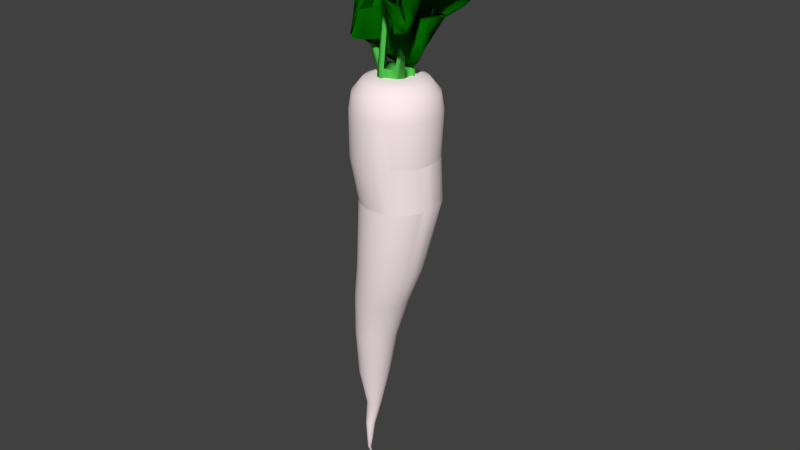 # Source: radish.blend  (saved by Blender 2.71.0; exported with 4.5.12 LTS)
import bpy
from mathutils import Matrix  # noqa: F401  (used for matrix-valued properties, if any)

bpy.ops.wm.read_factory_settings(use_empty=True)
scene = bpy.context.scene
scene.name = 'Scene'

# ---- collections
col_collection_1 = bpy.data.collections.new('Collection 1'); scene.collection.children.link(col_collection_1)

# ---- materials (node trees are filled in below, after node groups)
mat_material_003 = bpy.data.materials.new('Material.003')
mat_material_003.alpha_threshold = 0.0
mat_material_003.use_transparent_shadow = False
mat_material_003.diffuse_color = (0.08408, 0.5277, 0.07748, 1.0)
mat_material_003.roughness = 0.5
mat_material_003.line_color = (0.0, 0.0, 0.0, 1.0)
mat_radish_white = bpy.data.materials.new('radish_white')
mat_radish_white.alpha_threshold = 0.0
mat_radish_white.use_transparent_shadow = False
mat_radish_white.diffuse_color = (1.0, 0.8523, 0.8791, 1.0)
mat_radish_white.roughness = 0.5
mat_radish_white.specular_intensity = 0.0
mat_radish_white.line_color = (0.0, 0.0, 0.0, 1.0)
mat_radish_green = bpy.data.materials.new('radish_green')
mat_radish_green.alpha_threshold = 0.0
mat_radish_green.use_transparent_shadow = False
mat_radish_green.diffuse_color = (0.003784, 0.2462, 0.0, 1.0)
mat_radish_green.roughness = 0.5
mat_radish_green.specular_intensity = 0.0
mat_radish_green.line_color = (0.0, 0.0, 0.0, 1.0)

# ---- material node trees

# ---- world
world_world = bpy.data.worlds.new('World'); scene.world = world_world
world_world.color = (0.05088, 0.05088, 0.05088)
world_world.use_sun_shadow = False
world_world.sun_shadow_jitter_overblur = 0.0
world_world.cycles.sampling_method = 'MANUAL'
world_world.cycles.sample_map_resolution = 256

# ---- meshes
me_cylinder_001 = bpy.data.meshes.new('Cylinder.001')
me_cylinder_001.from_pydata([(0.2904, 1.418, -1.094), (0.0, 1.0, 0.7786), (0.5878, 0.809, -1.0), (0.5878, 0.809, 0.7786), (0.9511, 0.309, -1.0), (0.9511, 0.309, 0.7786), (0.9511, -0.309, -1.0), (0.9511, -0.309, 0.7786), (0.5878, -0.809, -1.0), (0.5878, -0.809, 0.7786), (-8.742e-08, -1.0, -1.0), (-0.159, -1.047, 0.7786), (-0.5878, -0.809, -1.0), (-0.4867, -0.9404, 0.7786), (-0.9511, -0.309, -1.0), (-0.9511, -0.309, 0.7786), (-0.9511, 0.309, -1.0), (-0.9511, 0.309, 0.7786), (-0.2974, 1.227, -1.094), (-0.5878, 0.809, 0.7786), (-2.553, -0.4142, 3.938), (-2.336, -0.4142, 3.995), (-2.553, -0.2761, 3.938), (-2.336, -0.2761, 3.995), (-0.07851, 2.0, 4.683), (-0.3689, 1.332, 4.761), (-0.3069, 2.06, 4.644), (-0.5972, 1.392, 4.722), (-0.896, 1.866, 7.819), (-0.896, 1.616, 7.804), (-1.124, 1.927, 7.781), (-1.124, 1.677, 7.765), (-2.823, -0.9302, 7.81), (-2.605, -0.9302, 7.867), (-2.823, -0.7921, 7.81), (-2.605, -0.7921, 7.867), (0.7968, 0.9609, -1.0), (0.7968, 0.9609, 1.0), (1.16, 0.4609, -1.0), (1.16, 0.4609, 1.0), (1.239, 0.8305, 1.933), (1.411, 0.5939, 1.933), (1.338, 0.9024, 1.933), (1.51, 0.6658, 1.933), (2.075, 1.9, 6.407), (2.246, 1.663, 6.407), (2.173, 1.972, 6.407), (2.345, 1.735, 6.407), (1.125, -0.4532, 3.25), (0.7333, -0.2895, 3.19), (1.076, -0.5757, 3.24), (0.6837, -0.4121, 3.18), (3.634, -1.938, 7.445), (3.242, -1.774, 7.385), (3.585, -2.06, 7.435), (3.193, -1.897, 7.375), (-0.1308, -1.403, -1.0), (-0.2319, -1.271, 1.0), (-0.7186, -1.212, -1.0), (-0.5596, -1.165, 1.0), (0.5253, -1.114, 7.16), (0.3002, -1.041, 7.16), (0.4752, -1.268, 7.16), (0.2501, -1.195, 7.16), (2.353, 1.497, 8.385), (2.525, 1.261, 8.385), (2.452, 1.569, 8.385), (2.624, 1.332, 8.385)], [], [(0, 1, 3, 2), (5, 4, 38, 39), (4, 5, 7, 6), (9, 8, 50, 51), (8, 9, 11, 10), (13, 12, 58, 59), (12, 13, 15, 14), (17, 16, 22, 23), (3, 1, 19, 17, 15, 13, 11, 9, 7, 5), (19, 1, 25, 27), (16, 17, 19, 18), (0, 2, 4, 6, 8, 10, 12, 14, 16, 18), (23, 22, 34, 35), (15, 17, 23, 21), (16, 14, 20, 22), (14, 15, 21, 20), (27, 25, 29, 31), (0, 18, 26, 24), (18, 19, 27, 26), (1, 0, 24, 25), (30, 31, 29, 28), (24, 26, 30, 28), (26, 27, 31, 30), (25, 24, 28, 29), (32, 33, 35, 34), (21, 23, 35, 33), (22, 20, 32, 34), (20, 21, 33, 32), (36, 37, 39, 38), (37, 3, 40, 42), (4, 2, 36, 38), (2, 3, 37, 36), (42, 40, 44, 46), (5, 39, 43, 41), (39, 37, 42, 43), (3, 5, 41, 40), (46, 44, 64, 66), (41, 43, 47, 45), (43, 42, 46, 47), (40, 41, 45, 44), (51, 50, 54, 55), (7, 9, 51, 49), (8, 6, 48, 50), (6, 7, 49, 48), (52, 53, 55, 54), (49, 51, 55, 53), (50, 48, 52, 54), (48, 49, 53, 52), (56, 57, 59, 58), (57, 11, 60, 62), (12, 10, 56, 58), (10, 11, 57, 56), (60, 61, 63, 62), (13, 59, 63, 61), (59, 57, 62, 63), (11, 13, 61, 60), (64, 65, 67, 66), (45, 47, 67, 65), (47, 46, 66, 67), (44, 45, 65, 64)])
me_cylinder_001.polygons.foreach_set('use_smooth', [True] * 60)
me_cylinder_001.materials.append(mat_material_003)
me_cylinder_001.use_remesh_preserve_volume = False
me_cylinder_001.use_remesh_preserve_attributes = False
me_cylinder_001.use_mirror_vertex_groups = False
me_cylinder_001.update()
me_cylinder = bpy.data.meshes.new('Cylinder')
me_cylinder.from_pydata([(0.006304, 0.9544, -0.01822), (0.0, 1.0, 1.0), (0.1367, 0.9453, -0.01822), (0.1392, 0.9903, 1.0), (0.2646, 0.9181, -0.01822), (0.2756, 0.9613, 1.0), (0.3874, 0.8734, -0.01822), (0.4067, 0.9135, 1.0), (0.5029, 0.812, -0.01822), (0.5299, 0.848, 1.0), (0.6086, 0.7352, -0.01822), (0.6428, 0.766, 1.0), (0.7027, 0.6443, -0.01822), (0.7431, 0.6691, 1.0), (0.7832, 0.5413, -0.01822), (0.829, 0.5592, 1.0), (0.8485, 0.4281, -0.01822), (0.8988, 0.4384, 1.0), (0.8975, 0.3069, -0.01822), (0.9511, 0.309, 1.0), (0.9291, 0.18, -0.01822), (0.9848, 0.1736, 1.0), (0.9428, 0.05002, -0.01822), (0.9994, 0.0349, 1.0), (0.9382, -0.08063, -0.01822), (0.9945, -0.1045, 1.0), (0.9155, -0.2094, -0.01822), (0.9703, -0.2419, 1.0), (0.8751, -0.3337, -0.01822), (0.9272, -0.3746, 1.0), (0.8178, -0.4512, -0.01822), (0.866, -0.5, 1.0), (0.7447, -0.5596, -0.01822), (0.788, -0.6157, 1.0), (0.6572, -0.6567, -0.01822), (0.6947, -0.7193, 1.0), (0.5571, -0.7408, -0.01822), (0.5878, -0.809, 1.0), (0.4462, -0.8101, -0.01822), (0.4695, -0.8829, 1.0), (0.342, -0.9397, -0.01822), (0.342, -0.9397, 1.0), (0.2079, -0.9781, -0.01822), (0.2079, -0.9781, 1.0), (0.06976, -0.9976, -0.01822), (0.06976, -0.9976, 1.0), (-0.06976, -0.9976, -0.01822), (-0.06976, -0.9976, 1.0), (-0.2079, -0.9781, -0.01822), (-0.2079, -0.9781, 1.0), (-0.342, -0.9397, -0.01822), (-0.342, -0.9397, 1.0), (-0.4695, -0.8829, -0.01822), (-0.4695, -0.8829, 1.0), (-0.5878, -0.809, -0.01822), (-0.5878, -0.809, 1.0), (-0.6947, -0.7193, -0.01822), (-0.6947, -0.7193, 1.0), (-0.788, -0.6157, -0.01822), (-0.788, -0.6157, 1.0), (-0.866, -0.5, -0.01822), (-0.866, -0.5, 1.0), (-0.8625, -0.3337, -0.01822), (-0.9272, -0.3746, 1.0), (-0.9029, -0.2094, -0.01822), (-0.9703, -0.2419, 1.0), (-0.9256, -0.08063, -0.01822), (-0.9945, -0.1045, 1.0), (-0.9302, 0.05002, -0.01822), (-0.9994, 0.0349, 1.0), (-0.9165, 0.18, -0.01822), (-0.9848, 0.1736, 1.0), (-0.8849, 0.3069, -0.01822), (-0.9511, 0.309, 1.0), (-0.8359, 0.4281, -0.01822), (-0.8988, 0.4384, 1.0), (-0.7706, 0.5413, -0.01822), (-0.829, 0.5592, 1.0), (-0.6901, 0.6443, -0.01822), (-0.7431, 0.6691, 1.0), (-0.596, 0.7352, -0.01822), (-0.6428, 0.766, 1.0), (-0.4903, 0.812, -0.01822), (-0.5299, 0.848, 1.0), (-0.3748, 0.8734, -0.01822), (-0.4067, 0.9135, 1.0), (-0.252, 0.9181, -0.01822), (-0.2756, 0.9613, 1.0), (-0.1241, 0.9453, -0.01822), (-0.1392, 0.9903, 1.0), (1.901e-08, 0.9345, 1.383), (0.1301, 0.9254, 1.383), (0.2576, 0.8983, 1.383), (0.3801, 0.8537, 1.383), (0.4952, 0.7925, 1.383), (0.6007, 0.7159, 1.383), (0.6945, 0.6253, 1.383), (0.7747, 0.5226, 1.383), (0.8399, 0.4096, 1.383), (0.8887, 0.2888, 1.383), (0.9203, 0.1623, 1.383), (0.9339, 0.03261, 1.383), (0.9294, -0.09768, 1.383), (0.9067, -0.2261, 1.383), (0.8664, -0.3501, 1.383), (0.8093, -0.4672, 1.383), (0.7364, -0.5753, 1.383), (0.6491, -0.6722, 1.383), (0.5493, -0.756, 1.383), (0.4387, -0.8251, 1.383), (0.3196, -0.8781, 1.383), (0.1943, -0.9141, 1.383), (0.06519, -0.9322, 1.383), (-0.06519, -0.9322, 1.383), (-0.1943, -0.9141, 1.383), (-0.3196, -0.8781, 1.383), (-0.4387, -0.8251, 1.383), (-0.5493, -0.756, 1.383), (-0.6491, -0.6722, 1.383), (-0.7364, -0.5753, 1.383), (-0.8093, -0.4672, 1.383), (-0.8664, -0.3501, 1.383), (-0.9067, -0.2261, 1.383), (-0.9294, -0.09768, 1.383), (-0.9339, 0.03261, 1.383), (-0.9203, 0.1623, 1.383), (-0.8887, 0.2888, 1.383), (-0.8399, 0.4096, 1.383), (-0.7747, 0.5226, 1.383), (-0.6945, 0.6253, 1.383), (-0.6007, 0.7159, 1.383), (-0.4952, 0.7925, 1.383), (-0.3801, 0.8537, 1.383), (-0.2576, 0.8983, 1.383), (-0.1301, 0.9254, 1.383), (1.283e-07, 0.7239, 1.649), (0.1007, 0.7168, 1.649), (0.1995, 0.6958, 1.649), (0.2944, 0.6613, 1.649), (0.3836, 0.6139, 1.649), (0.4653, 0.5545, 1.649), (0.5379, 0.4844, 1.649), (0.6001, 0.4048, 1.649), (0.6506, 0.3173, 1.649), (0.6884, 0.2237, 1.649), (0.7129, 0.1257, 1.649), (0.7234, 0.02526, 1.649), (0.7199, -0.07566, 1.649), (0.7024, -0.1751, 1.649), (0.6711, -0.2712, 1.649), (0.6269, -0.3619, 1.649), (0.5704, -0.4457, 1.649), (0.5028, -0.5207, 1.649), (0.4255, -0.5856, 1.649), (0.3398, -0.6391, 1.649), (0.2476, -0.6802, 1.649), (0.1505, -0.708, 1.649), (0.05049, -0.7221, 1.649), (-0.05049, -0.7221, 1.649), (-0.1505, -0.708, 1.649), (-0.2476, -0.6802, 1.649), (-0.3398, -0.6391, 1.649), (-0.4255, -0.5856, 1.649), (-0.5028, -0.5207, 1.649), (-0.5704, -0.4457, 1.649), (-0.6269, -0.3619, 1.649), (-0.6711, -0.2712, 1.649), (-0.7024, -0.1751, 1.649), (-0.7199, -0.07566, 1.649), (-0.7234, 0.02526, 1.649), (-0.7129, 0.1257, 1.649), (-0.6884, 0.2237, 1.649), (-0.6506, 0.3173, 1.649), (-0.6001, 0.4048, 1.649), (-0.5379, 0.4844, 1.649), (-0.4653, 0.5545, 1.649), (-0.3836, 0.6139, 1.649), (-0.2944, 0.6613, 1.649), (-0.1995, 0.6958, 1.649), (-0.1007, 0.7168, 1.649), (2.173e-07, 0.4805, 1.745), (0.06688, 0.4759, 1.745), (0.1325, 0.4619, 1.745), (0.1955, 0.439, 1.745), (0.2547, 0.4075, 1.745), (0.3089, 0.3681, 1.745), (0.3571, 0.3215, 1.745), (0.3984, 0.2687, 1.745), (0.4319, 0.2107, 1.745), (0.457, 0.1485, 1.745), (0.4732, 0.08345, 1.745), (0.4803, 0.01677, 1.745), (0.4779, -0.05023, 1.745), (0.4663, -0.1163, 1.745), (0.4456, -0.18, 1.745), (0.4162, -0.2403, 1.745), (0.3787, -0.2959, 1.745), (0.3338, -0.3457, 1.745), (0.2825, -0.3888, 1.745), (0.2256, -0.4243, 1.745), (0.1644, -0.4516, 1.745), (0.09991, -0.47, 1.745), (0.03352, -0.4794, 1.745), (-0.03352, -0.4794, 1.745), (-0.09991, -0.47, 1.745), (-0.1644, -0.4516, 1.745), (-0.2256, -0.4243, 1.745), (-0.2825, -0.3888, 1.745), (-0.3338, -0.3457, 1.745), (-0.3787, -0.2959, 1.745), (-0.4162, -0.2403, 1.745), (-0.4456, -0.18, 1.745), (-0.4663, -0.1163, 1.745), (-0.4779, -0.05023, 1.745), (-0.4803, 0.01677, 1.745), (-0.4732, 0.08345, 1.745), (-0.457, 0.1485, 1.745), (-0.4319, 0.2107, 1.745), (-0.3984, 0.2687, 1.745), (-0.3571, 0.3215, 1.745), (-0.3089, 0.3681, 1.745), (-0.2547, 0.4075, 1.745), (-0.1955, 0.439, 1.745), (-0.1325, 0.4619, 1.745), (-0.06688, 0.4759, 1.745), (0.05085, 0.964, -1.025), (0.1845, 0.9547, -1.025), (0.3155, 0.9268, -1.025), (0.4414, 0.881, -1.025), (0.5597, 0.8181, -1.025), (0.668, 0.7394, -1.025), (0.7644, 0.6463, -1.025), (0.8469, 0.5408, -1.025), (0.9139, 0.4247, -1.025), (0.964, 0.3005, -1.025), (0.9964, 0.1706, -1.025), (1.01, 0.03734, -1.025), (1.006, -0.09653, -1.025), (0.9414, -0.1702, -1.046), (0.9025, -0.2901, -1.046), (0.8472, -0.4034, -1.046), (0.7767, -0.5079, -1.046), (0.6924, -0.6016, -1.046), (0.5958, -0.6826, -1.046), (0.4889, -0.7494, -1.046), (0.3737, -0.8007, -1.046), (0.2525, -0.8355, -1.046), (0.1277, -0.853, -1.046), (0.001592, -0.853, -1.046), (-0.1233, -0.8355, -1.046), (-0.2444, -0.8007, -1.046), (-0.3596, -0.7494, -1.046), (-0.4665, -0.6826, -1.046), (-0.5631, -0.6016, -1.046), (-0.6475, -0.5079, -1.046), (-0.718, -0.4034, -1.046), (-0.7732, -0.2901, -1.046), (-0.8122, -0.1702, -1.046), (-0.8341, -0.04602, -1.046), (-0.8385, 0.07997, -1.046), (-0.8253, 0.2054, -1.046), (-0.7948, 0.3277, -1.046), (-0.7476, 0.4446, -1.046), (-0.6845, 0.5538, -1.046), (-0.6069, 0.6531, -1.046), (-0.5162, 0.7407, -1.046), (-0.4142, 0.8148, -1.046), (-0.3029, 0.874, -1.046), (-0.2138, 0.9268, -1.025), (-0.08278, 0.9547, -1.025), (-0.06531, 0.6221, -2.642), (0.03878, 0.6149, -2.642), (0.1408, 0.5932, -2.642), (0.2389, 0.5575, -2.642), (0.331, 0.5085, -2.642), (0.4154, 0.4472, -2.642), (0.4905, 0.3747, -2.642), (0.5547, 0.2925, -2.642), (0.6069, 0.2021, -2.642), (0.646, 0.1053, -2.642), (0.6712, 0.004099, -2.642), (0.6821, -0.09967, -2.642), (0.6785, -0.204, -2.642), (0.6604, -0.3067, -2.642), (0.6281, -0.4059, -2.642), (0.5824, -0.4997, -2.642), (0.524, -0.5862, -2.642), (0.4542, -0.6638, -2.642), (0.3743, -0.7308, -2.642), (0.2858, -0.7861, -2.642), (0.1905, -0.8286, -2.642), (0.09019, -0.8573, -2.642), (-0.01314, -0.8719, -2.642), (-0.1175, -0.8719, -2.642), (-0.2208, -0.8573, -2.642), (-0.3211, -0.8286, -2.642), (-0.4164, -0.7861, -2.642), (-0.5049, -0.7308, -2.642), (-0.5849, -0.6638, -2.642), (-0.6547, -0.5862, -2.642), (-0.713, -0.4997, -2.642), (-0.7588, -0.4059, -2.642), (-0.791, -0.3067, -2.642), (-0.8091, -0.204, -2.642), (-0.8128, -0.09967, -2.642), (-0.8019, 0.004099, -2.642), (-0.7766, 0.1053, -2.642), (-0.7375, 0.2021, -2.642), (-0.6854, 0.2925, -2.642), (-0.6211, 0.3747, -2.642), (-0.5461, 0.4472, -2.642), (-0.4616, 0.5085, -2.642), (-0.3695, 0.5575, -2.642), (-0.2715, 0.5932, -2.642), (-0.1694, 0.6149, -2.642), (-0.3149, 0.5136, -3.554), (-0.2271, 0.5075, -3.554), (-0.141, 0.4892, -3.554), (-0.05827, 0.4591, -3.554), (0.01945, 0.4178, -3.554), (0.09067, 0.366, -3.554), (0.154, 0.3049, -3.554), (0.2082, 0.2355, -3.554), (0.2522, 0.1593, -3.554), (0.2852, 0.07766, -3.554), (0.3065, -0.007753, -3.554), (0.3157, -0.0953, -3.554), (0.3126, -0.1833, -3.554), (0.2973, -0.27, -3.554), (0.2701, -0.3537, -3.554), (0.2315, -0.4328, -3.554), (0.1823, -0.5058, -3.554), (0.1234, -0.5712, -3.554), (0.05596, -0.6278, -3.554), (-0.01869, -0.6744, -3.554), (-0.0991, -0.7102, -3.554), (-0.1837, -0.7345, -3.554), (-0.2709, -0.7467, -3.554), (-0.3589, -0.7467, -3.554), (-0.4461, -0.7345, -3.554), (-0.5307, -0.7102, -3.554), (-0.6111, -0.6744, -3.554), (-0.6858, -0.6278, -3.554), (-0.7532, -0.5712, -3.554), (-0.8121, -0.5058, -3.554), (-0.8613, -0.4328, -3.554), (-0.8999, -0.3537, -3.554), (-0.9271, -0.27, -3.554), (-0.9424, -0.1833, -3.554), (-0.9455, -0.0953, -3.554), (-0.9363, -0.007753, -3.554), (-0.915, 0.07766, -3.554), (-0.882, 0.1593, -3.554), (-0.838, 0.2355, -3.554), (-0.7838, 0.3049, -3.554), (-0.7205, 0.366, -3.554), (-0.6493, 0.4178, -3.554), (-0.5715, 0.4591, -3.554), (-0.4888, 0.4892, -3.554), (-0.4027, 0.5075, -3.554), (-0.5051, 0.3781, -4.557), (-0.4362, 0.3732, -4.557), (-0.3685, 0.3589, -4.557), (-0.3036, 0.3352, -4.557), (-0.2426, 0.3028, -4.557), (-0.1867, 0.2622, -4.557), (-0.137, 0.2142, -4.557), (-0.0944, 0.1597, -4.557), (-0.05984, 0.09985, -4.557), (-0.03395, 0.03576, -4.557), (-0.01723, -0.0313, -4.557), (-0.01001, -0.1, -4.557), (-0.01242, -0.1691, -4.557), (-0.02442, -0.2372, -4.557), (-0.04578, -0.3029, -4.557), (-0.07608, -0.365, -4.557), (-0.1147, -0.4223, -4.557), (-0.161, -0.4737, -4.557), (-0.2139, -0.5181, -4.557), (-0.2725, -0.5547, -4.557), (-0.3357, -0.5828, -4.557), (-0.4021, -0.6019, -4.557), (-0.4705, -0.6115, -4.557), (-0.5397, -0.6115, -4.557), (-0.6081, -0.6019, -4.557), (-0.6745, -0.5828, -4.557), (-0.7377, -0.5547, -4.557), (-0.7963, -0.5181, -4.557), (-0.8492, -0.4737, -4.557), (-0.8955, -0.4223, -4.557), (-0.9341, -0.365, -4.557), (-0.9644, -0.3029, -4.557), (-0.9858, -0.2372, -4.557), (-0.9978, -0.1691, -4.557), (-1.0, -0.1, -4.557), (-0.993, -0.03129, -4.557), (-0.9762, 0.03577, -4.557), (-0.9503, 0.09985, -4.557), (-0.9158, 0.1597, -4.557), (-0.8732, 0.2142, -4.557), (-0.8235, 0.2622, -4.557), (-0.7676, 0.3028, -4.557), (-0.7066, 0.3352, -4.557), (-0.6416, 0.3589, -4.557), (-0.574, 0.3732, -4.557), (-0.6042, 0.2643, -5.731), (-0.5532, 0.2608, -5.731), (-0.5031, 0.2501, -5.731), (-0.455, 0.2326, -5.731), (-0.4098, 0.2086, -5.731), (-0.3684, 0.1785, -5.731), (-0.3316, 0.1429, -5.731), (-0.3001, 0.1026, -5.731), (-0.2745, 0.05827, -5.731), (-0.2553, 0.01081, -5.731), (-0.2429, -0.03886, -5.731), (-0.2376, -0.08977, -5.731), (-0.2393, -0.1409, -5.731), (-0.2482, -0.1913, -5.731), (-0.264, -0.24, -5.731), (-0.2865, -0.286, -5.731), (-0.3151, -0.3285, -5.731), (-0.3494, -0.3665, -5.731), (-0.3886, -0.3994, -5.731), (-0.432, -0.4265, -5.731), (-0.4787, -0.4473, -5.731), (-0.5279, -0.4614, -5.731), (-0.5786, -0.4686, -5.731), (-0.6298, -0.4686, -5.731), (-0.6805, -0.4614, -5.731), (-0.7297, -0.4473, -5.731), (-0.7765, -0.4265, -5.731), (-0.8199, -0.3994, -5.731), (-0.8591, -0.3665, -5.731), (-0.8933, -0.3285, -5.731), (-0.922, -0.286, -5.731), (-0.9444, -0.24, -5.731), (-0.9602, -0.1913, -5.731), (-0.9691, -0.1409, -5.731), (-0.9709, -0.08976, -5.731), (-0.9655, -0.03886, -5.731), (-0.9532, 0.01081, -5.731), (-0.934, 0.05827, -5.731), (-0.9084, 0.1026, -5.731), (-0.8769, 0.1429, -5.731), (-0.8401, 0.1785, -5.731), (-0.7986, 0.2086, -5.731), (-0.7535, 0.2326, -5.731), (-0.7054, 0.2501, -5.731), (-0.6553, 0.2608, -5.731), (-0.6451, 0.1038, -6.671), (-0.6202, 0.1021, -6.671), (-0.5958, 0.09687, -6.671), (-0.5723, 0.08834, -6.671), (-0.5503, 0.07663, -6.671), (-0.5301, 0.06197, -6.671), (-0.5122, 0.04465, -6.671), (-0.4968, 0.025, -6.671), (-0.4844, 0.003397, -6.671), (-0.475, -0.01973, -6.671), (-0.469, -0.04393, -6.671), (-0.4664, -0.06873, -6.671), (-0.4673, -0.09366, -6.671), (-0.4716, -0.1182, -6.671), (-0.4793, -0.1419, -6.671), (-0.4902, -0.1644, -6.671), (-0.5042, -0.185, -6.671), (-0.5209, -0.2036, -6.671), (-0.54, -0.2196, -6.671), (-0.5611, -0.2328, -6.671), (-0.5839, -0.243, -6.671), (-0.6079, -0.2498, -6.671), (-0.6326, -0.2533, -6.671), (-0.6575, -0.2533, -6.671), (-0.6822, -0.2498, -6.671), (-0.7062, -0.243, -6.671), (-0.729, -0.2328, -6.671), (-0.7501, -0.2196, -6.671), (-0.7692, -0.2036, -6.671), (-0.7859, -0.185, -6.671), (-0.7999, -0.1644, -6.671), (-0.8108, -0.1419, -6.671), (-0.8185, -0.1182, -6.671), (-0.8228, -0.09366, -6.671), (-0.8237, -0.06873, -6.671), (-0.8211, -0.04393, -6.671), (-0.8151, -0.01973, -6.671), (-0.8057, 0.003397, -6.671), (-0.7933, 0.025, -6.671), (-0.7779, 0.04465, -6.671), (-0.76, 0.06197, -6.671), (-0.7398, 0.07663, -6.671), (-0.7178, 0.08834, -6.671), (-0.6943, 0.09687, -6.671), (-0.6699, 0.1021, -6.671), (-0.7163, -0.02835, -7.305), (-0.7006, -0.02945, -7.305), (-0.6851, -0.03273, -7.305), (-0.6703, -0.03813, -7.305), (-0.6564, -0.04554, -7.305), (-0.6436, -0.05482, -7.305), (-0.6322, -0.06578, -7.305), (-0.6225, -0.07822, -7.305), (-0.6146, -0.09189, -7.305), (-0.6087, -0.1065, -7.305), (-0.6049, -0.1218, -7.305), (-0.6032, -0.1375, -7.305), (-0.6038, -0.1533, -7.305), (-0.6065, -0.1689, -7.305), (-0.6114, -0.1839, -7.305), (-0.6183, -0.1981, -7.305), (-0.6271, -0.2112, -7.305), (-0.6377, -0.2229, -7.305), (-0.6498, -0.233, -7.305), (-0.6632, -0.2414, -7.305), (-0.6776, -0.2478, -7.305), (-0.6928, -0.2522, -7.305), (-0.7084, -0.2544, -7.305), (-0.7242, -0.2544, -7.305), (-0.7398, -0.2522, -7.305), (-0.755, -0.2478, -7.305), (-0.7694, -0.2414, -7.305), (-0.7828, -0.233, -7.305), (-0.7949, -0.2229, -7.305), (-0.8055, -0.2112, -7.305), (-0.8143, -0.1981, -7.305), (-0.8212, -0.1839, -7.305), (-0.8261, -0.1689, -7.305), (-0.8288, -0.1533, -7.305), (-0.8294, -0.1375, -7.305), (-0.8277, -0.1218, -7.305), (-0.8239, -0.1065, -7.305), (-0.818, -0.09189, -7.305), (-0.8101, -0.07822, -7.305), (-0.8004, -0.06578, -7.305), (-0.789, -0.05482, -7.305), (-0.7763, -0.04554, -7.305), (-0.7623, -0.03813, -7.305), (-0.7475, -0.03273, -7.305), (-0.7321, -0.02945, -7.305), (-0.7033, -0.1125, -7.717), (-0.6932, -0.1132, -7.717), (-0.6834, -0.1153, -7.717), (-0.6739, -0.1188, -7.717), (-0.665, -0.1235, -7.717), (-0.6569, -0.1294, -7.717), (-0.6496, -0.1364, -7.717), (-0.6434, -0.1443, -7.717), (-0.6384, -0.1531, -7.717), (-0.6346, -0.1624, -7.717), (-0.6322, -0.1722, -7.717), (-0.6311, -0.1822, -7.717), (-0.6315, -0.1923, -7.717), (-0.6332, -0.2022, -7.717), (-0.6364, -0.2118, -7.717), (-0.6408, -0.2208, -7.717), (-0.6464, -0.2292, -7.717), (-0.6531, -0.2366, -7.717), (-0.6609, -0.2431, -7.717), (-0.6694, -0.2485, -7.717), (-0.6786, -0.2526, -7.717), (-0.6883, -0.2553, -7.717), (-0.6983, -0.2567, -7.717), (-0.7083, -0.2567, -7.717), (-0.7183, -0.2553, -7.717), (-0.728, -0.2526, -7.717), (-0.7372, -0.2485, -7.717), (-0.7457, -0.2431, -7.717), (-0.7534, -0.2366, -7.717), (-0.7602, -0.2292, -7.717), (-0.7658, -0.2208, -7.717), (-0.7702, -0.2118, -7.717), (-0.7733, -0.2022, -7.717), (-0.7751, -0.1923, -7.717), (-0.7754, -0.1822, -7.717), (-0.7744, -0.1722, -7.717), (-0.7719, -0.1624, -7.717), (-0.7682, -0.1531, -7.717), (-0.7631, -0.1443, -7.717), (-0.7569, -0.1364, -7.717), (-0.7497, -0.1294, -7.717), (-0.7415, -0.1235, -7.717), (-0.7327, -0.1188, -7.717), (-0.7232, -0.1153, -7.717), (-0.7133, -0.1132, -7.717), (-0.7513, -0.1163, -8.059), (-0.7458, -0.1167, -8.059), (-0.7404, -0.1178, -8.059), (-0.7352, -0.1197, -8.059), (-0.7303, -0.1223, -8.059), (-0.7259, -0.1256, -8.059), (-0.7219, -0.1294, -8.059), (-0.7185, -0.1337, -8.059), (-0.7158, -0.1385, -8.059), (-0.7137, -0.1436, -8.059), (-0.7124, -0.149, -8.059), (-0.7118, -0.1545, -8.059), (-0.712, -0.16, -8.059), (-0.7129, -0.1654, -8.059), (-0.7146, -0.1706, -8.059), (-0.717, -0.1756, -8.059), (-0.7201, -0.1802, -8.059), (-0.7238, -0.1843, -8.059), (-0.728, -0.1878, -8.059), (-0.7327, -0.1907, -8.059), (-0.7378, -0.193, -8.059), (-0.7431, -0.1945, -8.059), (-0.7485, -0.1952, -8.059), (-0.754, -0.1952, -8.059), (-0.7595, -0.1945, -8.059), (-0.7648, -0.193, -8.059), (-0.7698, -0.1907, -8.059), (-0.7745, -0.1878, -8.059), (-0.7787, -0.1843, -8.059), (-0.7824, -0.1802, -8.059), (-0.7855, -0.1756, -8.059), (-0.7879, -0.1706, -8.059), (-0.7896, -0.1654, -8.059), (-0.7906, -0.16, -8.059), (-0.7908, -0.1545, -8.059), (-0.7902, -0.149, -8.059), (-0.7888, -0.1436, -8.059), (-0.7868, -0.1385, -8.059), (-0.784, -0.1337, -8.059), (-0.7806, -0.1294, -8.059), (-0.7767, -0.1256, -8.059), (-0.7722, -0.1223, -8.059), (-0.7673, -0.1197, -8.059), (-0.7622, -0.1178, -8.059), (-0.7568, -0.1167, -8.059), (-0.8176, 0.1115, -8.611), (-0.8164, 0.1114, -8.611), (-0.8152, 0.1111, -8.611), (-0.8141, 0.1107, -8.611), (-0.813, 0.1101, -8.611), (-0.8121, 0.1094, -8.611), (-0.8112, 0.1086, -8.611), (-0.8104, 0.1076, -8.611), (-0.8098, 0.1066, -8.611), (-0.8094, 0.1055, -8.611), (-0.8091, 0.1043, -8.611), (-0.809, 0.1031, -8.611), (-0.809, 0.1019, -8.611), (-0.8092, 0.1007, -8.611), (-0.8096, 0.09952, -8.611), (-0.8101, 0.09843, -8.611), (-0.8108, 0.09743, -8.611), (-0.8116, 0.09653, -8.611), (-0.8125, 0.09575, -8.611), (-0.8136, 0.09511, -8.611), (-0.8147, 0.09462, -8.611), (-0.8158, 0.09428, -8.611), (-0.817, 0.09411, -8.611), (-0.8182, 0.09411, -8.611), (-0.8194, 0.09428, -8.611), (-0.8206, 0.09462, -8.611), (-0.8217, 0.09511, -8.611), (-0.8227, 0.09575, -8.611), (-0.8237, 0.09653, -8.611), (-0.8245, 0.09743, -8.611), (-0.8252, 0.09843, -8.611), (-0.8257, 0.09952, -8.611), (-0.8261, 0.1007, -8.611), (-0.8263, 0.1019, -8.611), (-0.8263, 0.1031, -8.611), (-0.8262, 0.1043, -8.611), (-0.8259, 0.1055, -8.611), (-0.8254, 0.1066, -8.611), (-0.8248, 0.1076, -8.611), (-0.8241, 0.1086, -8.611), (-0.8232, 0.1094, -8.611), (-0.8222, 0.1101, -8.611), (-0.8212, 0.1107, -8.611), (-0.82, 0.1111, -8.611), (-0.8188, 0.1114, -8.611), (0.006304, 0.9544, -0.01822), (0.1367, 0.9453, -0.01822), (0.2646, 0.9181, -0.01822), (0.3874, 0.8734, -0.01822), (0.5029, 0.812, -0.01822), (0.6086, 0.7352, -0.01822), (0.7027, 0.6443, -0.01822), (0.7832, 0.5413, -0.01822), (0.8485, 0.4281, -0.01822), (0.8975, 0.3069, -0.01822), (0.9291, 0.18, -0.01822), (0.9428, 0.05002, -0.01822), (0.9382, -0.08063, -0.01822), (0.9155, -0.2094, -0.01822), (0.8751, -0.3337, -0.01822), (0.8178, -0.4512, -0.01822), (0.7447, -0.5596, -0.01822), (0.6572, -0.6567, -0.01822), (0.5571, -0.7408, -0.01822), (-0.9029, -0.2094, -0.01822), (-0.9256, -0.08063, -0.01822), (-0.9302, 0.05002, -0.01822), (-0.9165, 0.18, -0.01822), (-0.8849, 0.3069, -0.01822), (-0.8359, 0.4281, -0.01822), (-0.7706, 0.5413, -0.01822), (-0.6901, 0.6443, -0.01822), (-0.596, 0.7352, -0.01822), (-0.4903, 0.812, -0.01822), (-0.3748, 0.8734, -0.01822), (-0.252, 0.9181, -0.01822), (-0.1241, 0.9453, -0.01822), (0.9025, -0.2901, -1.046), (0.8472, -0.4034, -1.046), (0.7767, -0.5079, -1.046), (0.6924, -0.6016, -1.046), (0.5958, -0.6826, -1.046), (0.4889, -0.7494, -1.046), (0.3737, -0.8007, -1.046), (0.2525, -0.8355, -1.046), (0.1277, -0.853, -1.046), (0.001592, -0.853, -1.046), (-0.1233, -0.8355, -1.046), (-0.2444, -0.8007, -1.046), (-0.3596, -0.7494, -1.046), (-0.4665, -0.6826, -1.046), (-0.5631, -0.6016, -1.046), (-0.6475, -0.5079, -1.046), (-0.718, -0.4034, -1.046), (-0.7732, -0.2901, -1.046), (-0.8122, -0.1702, -1.046), (-0.8341, -0.04602, -1.046), (-0.8385, 0.07997, -1.046), (-0.8253, 0.2054, -1.046), (-0.7948, 0.3277, -1.046), (-0.7476, 0.4446, -1.046), (-0.6845, 0.5538, -1.046), (-0.6069, 0.6531, -1.046), (-0.5162, 0.7407, -1.046), (-0.4142, 0.8148, -1.046)], [], [(0, 1, 3, 2), (2, 3, 5, 4), (4, 5, 7, 6), (6, 7, 9, 8), (8, 9, 11, 10), (10, 11, 13, 12), (12, 13, 15, 14), (14, 15, 17, 16), (16, 17, 19, 18), (18, 19, 21, 20), (20, 21, 23, 22), (22, 23, 25, 24), (24, 25, 27, 26), (26, 27, 29, 28), (28, 29, 31, 30), (30, 31, 33, 32), (32, 33, 35, 34), (34, 35, 37, 36), (36, 37, 39, 38), (38, 39, 41, 40), (40, 41, 43, 42), (42, 43, 45, 44), (44, 45, 47, 46), (46, 47, 49, 48), (48, 49, 51, 50), (50, 51, 53, 52), (52, 53, 55, 54), (54, 55, 57, 56), (56, 57, 59, 58), (58, 59, 61, 60), (60, 61, 63, 62), (62, 63, 65, 64), (64, 65, 67, 66), (66, 67, 69, 68), (68, 69, 71, 70), (70, 71, 73, 72), (72, 73, 75, 74), (74, 75, 77, 76), (76, 77, 79, 78), (78, 79, 81, 80), (80, 81, 83, 82), (82, 83, 85, 84), (84, 85, 87, 86), (63, 61, 120, 121), (88, 89, 1, 0), (86, 87, 89, 88), (698, 699, 262, 261), (133, 132, 177, 178), (29, 27, 103, 104), (79, 77, 128, 129), (45, 43, 111, 112), (11, 9, 94, 95), (61, 59, 119, 120), (27, 25, 102, 103), (77, 75, 127, 128), (9, 7, 93, 94), (43, 41, 110, 111), (25, 23, 101, 102), (3, 1, 90, 91), (59, 57, 118, 119), (75, 73, 126, 127), (41, 39, 109, 110), (7, 5, 92, 93), (1, 89, 134, 90), (57, 55, 117, 118), (23, 21, 100, 101), (73, 71, 125, 126), (39, 37, 108, 109), (5, 3, 91, 92), (89, 87, 133, 134), (55, 53, 116, 117), (21, 19, 99, 100), (71, 69, 124, 125), (37, 35, 107, 108), (87, 85, 132, 133), (53, 51, 115, 116), (19, 17, 98, 99), (69, 67, 123, 124), (35, 33, 106, 107), (85, 83, 131, 132), (51, 49, 114, 115), (17, 15, 97, 98), (67, 65, 122, 123), (33, 31, 105, 106), (83, 81, 130, 131), (49, 47, 113, 114), (15, 13, 96, 97), (31, 29, 104, 105), (65, 63, 121, 122), (81, 79, 129, 130), (47, 45, 112, 113), (13, 11, 95, 96), (173, 172, 217, 218), (99, 98, 143, 144), (116, 115, 160, 161), (123, 122, 167, 168), (106, 105, 150, 151), (130, 129, 174, 175), (96, 95, 140, 141), (113, 112, 157, 158), (103, 102, 147, 148), (120, 119, 164, 165), (127, 126, 171, 172), (110, 109, 154, 155), (93, 92, 137, 138), (134, 133, 178, 179), (100, 99, 144, 145), (117, 116, 161, 162), (107, 106, 151, 152), (124, 123, 168, 169), (131, 130, 175, 176), (114, 113, 158, 159), (97, 96, 141, 142), (121, 120, 165, 166), (104, 103, 148, 149), (128, 127, 172, 173), (94, 93, 138, 139), (111, 110, 155, 156), (90, 134, 179, 135), (101, 100, 145, 146), (118, 117, 162, 163), (125, 124, 169, 170), (91, 90, 135, 136), (108, 107, 152, 153), (132, 131, 176, 177), (98, 97, 142, 143), (115, 114, 159, 160), (105, 104, 149, 150), (122, 121, 166, 167), (129, 128, 173, 174), (112, 111, 156, 157), (95, 94, 139, 140), (102, 101, 146, 147), (119, 118, 163, 164), (126, 125, 170, 171), (92, 91, 136, 137), (109, 108, 153, 154), (181, 180, 224, 223, 222, 221, 220, 219, 218, 217, 216, 215, 214, 213, 212, 211, 210, 209, 208, 207, 206, 205, 204, 203, 202, 201, 200, 199, 198, 197, 196, 195, 194, 193, 192, 191, 190, 189, 188, 187, 186, 185, 184, 183, 182), (139, 138, 183, 184), (156, 155, 200, 201), (135, 179, 224, 180), (146, 145, 190, 191), (163, 162, 207, 208), (170, 169, 214, 215), (153, 152, 197, 198), (136, 135, 180, 181), (177, 176, 221, 222), (143, 142, 187, 188), (160, 159, 204, 205), (150, 149, 194, 195), (167, 166, 211, 212), (174, 173, 218, 219), (157, 156, 201, 202), (140, 139, 184, 185), (164, 163, 208, 209), (147, 146, 191, 192), (171, 170, 215, 216), (137, 136, 181, 182), (154, 153, 198, 199), (178, 177, 222, 223), (144, 143, 188, 189), (161, 160, 205, 206), (168, 167, 212, 213), (151, 150, 195, 196), (175, 174, 219, 220), (141, 140, 185, 186), (158, 157, 202, 203), (148, 147, 192, 193), (165, 164, 209, 210), (172, 171, 216, 217), (155, 154, 199, 200), (138, 137, 182, 183), (179, 178, 223, 224), (145, 144, 189, 190), (162, 161, 206, 207), (152, 151, 196, 197), (169, 168, 213, 214), (176, 175, 220, 221), (142, 141, 186, 187), (159, 158, 203, 204), (166, 165, 210, 211), (149, 148, 193, 194), (269, 225, 270, 314), (38, 40, 245, 244), (677, 678, 228, 227), (706, 675, 225, 269), (54, 56, 253, 252), (685, 686, 236, 235), (697, 698, 261, 260), (693, 38, 244, 243), (676, 677, 227, 226), (705, 706, 269, 268), (52, 54, 252, 251), (684, 685, 235, 234), (696, 697, 260, 259), (692, 693, 243, 242), (704, 705, 268, 267), (50, 52, 251, 250), (683, 684, 234, 233), (695, 696, 259, 258), (691, 692, 242, 241), (703, 704, 267, 266), (682, 683, 233, 232), (48, 50, 250, 249), (690, 691, 241, 240), (694, 695, 258, 257), (702, 703, 266, 265), (46, 48, 249, 248), (681, 682, 232, 231), (62, 694, 257, 256), (689, 690, 240, 239), (701, 702, 265, 264), (44, 46, 248, 247), (680, 681, 231, 230), (60, 62, 256, 255), (688, 689, 239, 238), (700, 701, 264, 263), (679, 680, 230, 229), (42, 44, 247, 246), (58, 60, 255, 254), (687, 688, 238, 237), (699, 700, 263, 262), (40, 42, 246, 245), (678, 679, 229, 228), (675, 676, 226, 225), (56, 58, 254, 253), (686, 687, 237, 236), (309, 310, 355, 354), (235, 236, 281, 280), (720, 721, 298, 297), (727, 728, 305, 304), (710, 711, 288, 287), (225, 226, 271, 270), (734, 267, 312, 311), (717, 718, 295, 294), (232, 233, 278, 277), (707, 708, 285, 284), (724, 725, 302, 301), (731, 732, 309, 308), (229, 230, 275, 274), (714, 715, 292, 291), (721, 722, 299, 298), (236, 237, 282, 281), (728, 729, 306, 305), (226, 227, 272, 271), (711, 712, 289, 288), (267, 268, 313, 312), (233, 234, 279, 278), (718, 719, 296, 295), (708, 709, 286, 285), (725, 726, 303, 302), (732, 733, 310, 309), (230, 231, 276, 275), (715, 716, 293, 292), (237, 238, 283, 282), (722, 723, 300, 299), (729, 730, 307, 306), (227, 228, 273, 272), (712, 713, 290, 289), (268, 269, 314, 313), (719, 720, 297, 296), (234, 235, 280, 279), (709, 710, 287, 286), (726, 727, 304, 303), (733, 734, 311, 310), (231, 232, 277, 276), (716, 717, 294, 293), (238, 707, 284, 283), (723, 724, 301, 300), (730, 731, 308, 307), (228, 229, 274, 273), (713, 714, 291, 290), (349, 350, 395, 394), (292, 293, 338, 337), (275, 276, 321, 320), (282, 283, 328, 327), (299, 300, 345, 344), (306, 307, 352, 351), (272, 273, 318, 317), (289, 290, 335, 334), (313, 314, 359, 358), (296, 297, 342, 341), (279, 280, 325, 324), (303, 304, 349, 348), (286, 287, 332, 331), (310, 311, 356, 355), (276, 277, 322, 321), (293, 294, 339, 338), (283, 284, 329, 328), (300, 301, 346, 345), (307, 308, 353, 352), (273, 274, 319, 318), (290, 291, 336, 335), (314, 270, 315, 359), (280, 281, 326, 325), (297, 298, 343, 342), (304, 305, 350, 349), (270, 271, 316, 315), (287, 288, 333, 332), (311, 312, 357, 356), (294, 295, 340, 339), (277, 278, 323, 322), (284, 285, 330, 329), (301, 302, 347, 346), (308, 309, 354, 353), (274, 275, 320, 319), (291, 292, 337, 336), (281, 282, 327, 326), (298, 299, 344, 343), (305, 306, 351, 350), (271, 272, 317, 316), (288, 289, 334, 333), (312, 313, 358, 357), (278, 279, 324, 323), (295, 296, 341, 340), (285, 286, 331, 330), (302, 303, 348, 347), (389, 390, 435, 434), (315, 316, 361, 360), (332, 333, 378, 377), (356, 357, 402, 401), (339, 340, 385, 384), (322, 323, 368, 367), (346, 347, 392, 391), (329, 330, 375, 374), (353, 354, 399, 398), (319, 320, 365, 364), (336, 337, 382, 381), (326, 327, 372, 371), (343, 344, 389, 388), (350, 351, 396, 395), (316, 317, 362, 361), (333, 334, 379, 378), (357, 358, 403, 402), (323, 324, 369, 368), (340, 341, 386, 385), (330, 331, 376, 375), (347, 348, 393, 392), (354, 355, 400, 399), (337, 338, 383, 382), (320, 321, 366, 365), (327, 328, 373, 372), (344, 345, 390, 389), (351, 352, 397, 396), (317, 318, 363, 362), (334, 335, 380, 379), (358, 359, 404, 403), (324, 325, 370, 369), (341, 342, 387, 386), (348, 349, 394, 393), (331, 332, 377, 376), (355, 356, 401, 400), (321, 322, 367, 366), (338, 339, 384, 383), (328, 329, 374, 373), (345, 346, 391, 390), (352, 353, 398, 397), (335, 336, 381, 380), (318, 319, 364, 363), (359, 315, 360, 404), (325, 326, 371, 370), (342, 343, 388, 387), (446, 447, 492, 491), (372, 373, 418, 417), (396, 397, 442, 441), (362, 363, 408, 407), (379, 380, 425, 424), (403, 404, 449, 448), (369, 370, 415, 414), (386, 387, 432, 431), (393, 394, 439, 438), (376, 377, 422, 421), (400, 401, 446, 445), (366, 367, 412, 411), (383, 384, 429, 428), (373, 374, 419, 418), (390, 391, 436, 435), (397, 398, 443, 442), (380, 381, 426, 425), (363, 364, 409, 408), (404, 360, 405, 449), (370, 371, 416, 415), (387, 388, 433, 432), (394, 395, 440, 439), (360, 361, 406, 405), (377, 378, 423, 422), (401, 402, 447, 446), (367, 368, 413, 412), (384, 385, 430, 429), (391, 392, 437, 436), (374, 375, 420, 419), (398, 399, 444, 443), (364, 365, 410, 409), (381, 382, 427, 426), (371, 372, 417, 416), (388, 389, 434, 433), (395, 396, 441, 440), (378, 379, 424, 423), (361, 362, 407, 406), (402, 403, 448, 447), (368, 369, 414, 413), (385, 386, 431, 430), (375, 376, 421, 420), (392, 393, 438, 437), (399, 400, 445, 444), (382, 383, 428, 427), (365, 366, 411, 410), (486, 487, 532, 531), (412, 413, 458, 457), (429, 430, 475, 474), (436, 437, 482, 481), (419, 420, 465, 464), (443, 444, 489, 488), (409, 410, 455, 454), (426, 427, 472, 471), (416, 417, 462, 461), (433, 434, 479, 478), (440, 441, 486, 485), (423, 424, 469, 468), (406, 407, 452, 451), (447, 448, 493, 492), (413, 414, 459, 458), (430, 431, 476, 475), (420, 421, 466, 465), (437, 438, 483, 482), (444, 445, 490, 489), (410, 411, 456, 455), (427, 428, 473, 472), (434, 435, 480, 479), (417, 418, 463, 462), (441, 442, 487, 486), (407, 408, 453, 452), (424, 425, 470, 469), (448, 449, 494, 493), (414, 415, 460, 459), (431, 432, 477, 476), (421, 422, 467, 466), (438, 439, 484, 483), (445, 446, 491, 490), (411, 412, 457, 456), (428, 429, 474, 473), (418, 419, 464, 463), (435, 436, 481, 480), (442, 443, 488, 487), (425, 426, 471, 470), (408, 409, 454, 453), (449, 405, 450, 494), (432, 433, 478, 477), (415, 416, 461, 460), (439, 440, 485, 484), (405, 406, 451, 450), (422, 423, 468, 467), (509, 510, 555, 554), (452, 453, 498, 497), (469, 470, 515, 514), (493, 494, 539, 538), (459, 460, 505, 504), (476, 477, 522, 521), (466, 467, 512, 511), (483, 484, 529, 528), (490, 491, 536, 535), (456, 457, 502, 501), (473, 474, 519, 518), (463, 464, 509, 508), (480, 481, 526, 525), (487, 488, 533, 532), (453, 454, 499, 498), (470, 471, 516, 515), (494, 450, 495, 539), (477, 478, 523, 522), (460, 461, 506, 505), (484, 485, 530, 529), (450, 451, 496, 495), (467, 468, 513, 512), (491, 492, 537, 536), (457, 458, 503, 502), (474, 475, 520, 519), (464, 465, 510, 509), (481, 482, 527, 526), (488, 489, 534, 533), (454, 455, 500, 499), (471, 472, 517, 516), (461, 462, 507, 506), (478, 479, 524, 523), (485, 486, 531, 530), (468, 469, 514, 513), (451, 452, 497, 496), (492, 493, 538, 537), (475, 476, 521, 520), (458, 459, 504, 503), (465, 466, 511, 510), (482, 483, 528, 527), (489, 490, 535, 534), (455, 456, 501, 500), (472, 473, 518, 517), (479, 480, 525, 524), (462, 463, 508, 507), (583, 584, 629, 628), (526, 527, 572, 571), (533, 534, 579, 578), (499, 500, 545, 544), (516, 517, 562, 561), (506, 507, 552, 551), (523, 524, 569, 568), (530, 531, 576, 575), (496, 497, 542, 541), (513, 514, 559, 558), (537, 538, 583, 582), (520, 521, 566, 565), (503, 504, 549, 548), (510, 511, 556, 555), (527, 528, 573, 572), (534, 535, 580, 579), (500, 501, 546, 545), (517, 518, 563, 562), (507, 508, 553, 552), (524, 525, 570, 569), (531, 532, 577, 576), (497, 498, 543, 542), (514, 515, 560, 559), (538, 539, 584, 583), (504, 505, 550, 549), (521, 522, 567, 566), (511, 512, 557, 556), (528, 529, 574, 573), (535, 536, 581, 580), (518, 519, 564, 563), (501, 502, 547, 546), (508, 509, 554, 553), (525, 526, 571, 570), (532, 533, 578, 577), (498, 499, 544, 543), (515, 516, 561, 560), (539, 495, 540, 584), (522, 523, 568, 567), (505, 506, 551, 550), (529, 530, 575, 574), (495, 496, 541, 540), (512, 513, 558, 557), (536, 537, 582, 581), (502, 503, 548, 547), (519, 520, 565, 564), (623, 624, 669, 668), (549, 550, 595, 594), (566, 567, 612, 611), (556, 557, 602, 601), (573, 574, 619, 618), (580, 581, 626, 625), (563, 564, 609, 608), (546, 547, 592, 591), (553, 554, 599, 598), (570, 571, 616, 615), (577, 578, 623, 622), (543, 544, 589, 588), (560, 561, 606, 605), (584, 540, 585, 629), (550, 551, 596, 595), (567, 568, 613, 612), (574, 575, 620, 619), (540, 541, 586, 585), (557, 558, 603, 602), (581, 582, 627, 626), (547, 548, 593, 592), (564, 565, 610, 609), (554, 555, 600, 599), (571, 572, 617, 616), (578, 579, 624, 623), (561, 562, 607, 606), (544, 545, 590, 589), (551, 552, 597, 596), (568, 569, 614, 613), (575, 576, 621, 620), (541, 542, 587, 586), (558, 559, 604, 603), (582, 583, 628, 627), (565, 566, 611, 610), (548, 549, 594, 593), (572, 573, 618, 617), (555, 556, 601, 600), (579, 580, 625, 624), (545, 546, 591, 590), (562, 563, 608, 607), (552, 553, 598, 597), (569, 570, 615, 614), (576, 577, 622, 621), (542, 543, 588, 587), (559, 560, 605, 604), (630, 631, 632, 633, 634, 635, 636, 637, 638, 639, 640, 641, 642, 643, 644, 645, 646, 647, 648, 649, 650, 651, 652, 653, 654, 655, 656, 657, 658, 659, 660, 661, 662, 663, 664, 665, 666, 667, 668, 669, 670, 671, 672, 673, 674), (606, 607, 652, 651), (589, 590, 635, 634), (596, 597, 642, 641), (613, 614, 659, 658), (620, 621, 666, 665), (586, 587, 632, 631), (603, 604, 649, 648), (627, 628, 673, 672), (593, 594, 639, 638), (610, 611, 656, 655), (617, 618, 663, 662), (600, 601, 646, 645), (624, 625, 670, 669), (590, 591, 636, 635), (607, 608, 653, 652), (597, 598, 643, 642), (614, 615, 660, 659), (621, 622, 667, 666), (604, 605, 650, 649), (587, 588, 633, 632), (628, 629, 674, 673), (594, 595, 640, 639), (611, 612, 657, 656), (601, 602, 647, 646), (618, 619, 664, 663), (625, 626, 671, 670), (608, 609, 654, 653), (591, 592, 637, 636), (615, 616, 661, 660), (598, 599, 644, 643), (622, 623, 668, 667), (588, 589, 634, 633), (605, 606, 651, 650), (629, 585, 630, 674), (595, 596, 641, 640), (612, 613, 658, 657), (619, 620, 665, 664), (585, 586, 631, 630), (602, 603, 648, 647), (626, 627, 672, 671), (592, 593, 638, 637), (609, 610, 655, 654), (599, 600, 645, 644), (616, 617, 662, 661)])
me_cylinder.polygons.foreach_set('use_smooth', [True] * 632)
me_cylinder.materials.append(mat_radish_white)
me_cylinder.use_remesh_preserve_volume = False
me_cylinder.use_remesh_preserve_attributes = False
me_cylinder.use_mirror_vertex_groups = False
me_cylinder.update()
me_plane_001 = bpy.data.meshes.new('Plane.001')
me_plane_001.from_pydata([(-0.152, -0.3803, 0.6603), (0.2238, -0.2342, 0.4855), (-0.2484, 0.02255, 0.6328), (0.1205, -0.1306, 0.5411), (-0.2603, -0.1193, 0.4172), (0.04463, -0.4416, 0.4956), (0.3019, -0.00846, 0.4085), (-0.04997, 0.1853, 0.4431), (0.01328, -0.07526, 0.005193), (-0.2388, -0.2326, 0.5097), (0.1928, -0.4835, 0.3168), (0.3052, 0.1294, 0.3736), (-0.2087, 0.009899, 0.4713), (-0.2607, -0.03316, 0.4685), (-0.07834, -0.3721, 0.5706), (0.3366, -0.1087, 0.4478), (0.119, 0.1418, 0.4989), (-0.02482, 0.1022, 0.1627), (-0.0472, -0.1295, 0.2296), (-0.1793, -0.07281, 0.1577), (0.1109, -0.07619, 0.1801), (0.08213, 0.0754, 0.2537), (-0.2029, 0.04726, 0.2713), (-0.167, -0.1823, 0.3271), (0.139, -0.3293, 0.2046), (-0.1442, -0.2929, 0.6301), (0.1373, -0.3151, 0.4329), (0.2082, -0.1308, 0.5496), (-0.2033, -0.01939, 0.6027), (-0.2578, -0.06264, 0.5603), (-0.04828, -0.3697, 0.6574), (0.3128, -0.1382, 0.4644), (0.04057, -0.07138, 0.5778), (-0.004802, 0.07391, 0.3746), (0.01963, -0.2498, 0.4431), (-0.2135, -0.09731, 0.3374), (0.1363, -0.1377, 0.01819), (-0.3047, -0.1962, 0.4263), (0.08956, -0.4889, 0.3852), (0.312, 0.07415, 0.3904), (-0.1747, 0.1747, 0.4372), (-0.3225, -0.05302, 0.3661), (-0.02667, -0.4067, 0.4724), (0.3624, -0.09715, 0.4007), (0.05909, 0.1458, 0.3988), (-0.02154, 0.01135, -0.02208), (-0.01823, -0.1485, 0.08386), (-0.1357, -0.02856, -0.01445), (0.1432, 0.02539, 0.2657), (0.1151, 0.07659, 0.4699), (0.1375, 0.02696, 0.09986), (0.01008, 0.08231, 0.2168), (0.205, 0.09868, 0.3236), (-0.2479, 0.02715, 0.3606), (-0.1556, -0.01867, 0.1925), (-0.2404, -0.0314, 0.3733), (-0.1556, 0.1516, 0.1187), (-0.2004, -0.1372, 0.2274), (-0.08072, -0.2226, 0.5431), (-0.2243, -0.2384, 0.4297), (-0.1468, -0.2137, 0.1887), (0.01649, -0.07767, 0.1868), (0.2226, -0.4722, 0.2526), (0.0186, -0.2436, 0.1941), (0.1362, -0.1867, 0.3215), (0.1172, -0.07734, 0.5632), (-0.1629, 0.09065, 0.2979), (-0.1796, -0.1043, 0.04005), (0.08282, -0.0485, 0.295), (0.0476, 0.1022, 0.3923), (0.06696, -0.007974, 0.01184), (0.2552, 0.09753, 0.2394), (-0.2123, -0.05576, 0.4692), (-0.2528, -0.06105, 0.2955), (-0.1121, 0.03741, 0.005682), (-0.2127, -0.1629, 0.4079), (-0.1481, -0.298, 0.5699), (0.006113, -0.1884, 0.4769), (0.0578, -0.1542, 0.1399), (0.06185, -0.3825, 0.3027), (0.1449, -0.2549, 0.3567), (-0.1532, -0.3499, 0.6504), (0.1901, -0.2664, 0.4626), (0.1433, -0.1503, 0.5487), (-0.2163, -0.0123, 0.6388), (-0.2602, -0.02155, 0.5988), (-0.1067, -0.3822, 0.6604), (0.2531, -0.1854, 0.4788), (0.08317, -0.1145, 0.5571), (-0.01977, 0.09588, 0.4383), (0.02934, -0.3684, 0.4783), (-0.228, -0.1101, 0.3936), (0.08052, -0.1035, -0.008541), (-0.2484, -0.1497, 0.4325), (0.07523, -0.4754, 0.4732), (0.3077, 0.03419, 0.4186), (-0.09172, 0.2198, 0.4599), (-0.2857, -0.1006, 0.3926), (0.006747, -0.4133, 0.4607), (0.3137, -0.04951, 0.3982), (-0.008083, 0.1213, 0.4129), (-0.01028, -0.0174, -0.04748), (0.0126, -0.1274, 0.03718), (-0.07651, -0.03076, -0.02542), (0.2405, 0.01059, 0.3514), (0.1166, 0.1233, 0.4927), (0.1427, -0.04338, 0.1449), (0.0003126, 0.09408, 0.167), (0.1442, 0.08512, 0.3003), (-0.2547, 0.009022, 0.4081), (-0.1842, -0.05611, 0.1607), (-0.2457, -0.04786, 0.4184), (-0.1926, 0.1159, 0.202), (-0.1727, -0.1015, 0.1989), (-0.09373, -0.3162, 0.5607), (-0.2277, -0.2414, 0.4824), (-0.15, -0.1806, 0.2649), (0.07182, -0.06438, 0.1527), (0.2048, -0.4868, 0.2921), (-0.02143, -0.1351, 0.2342), (0.137, -0.2791, 0.2674), (-0.1699, -0.2548, 0.5846), (0.1671, -0.4135, 0.3821), (0.3094, 0.05487, 0.4939), (-0.1971, 0.01281, 0.5569), (-0.2517, -0.05312, 0.5118), (-0.07428, -0.3688, 0.6187), (0.3638, -0.1355, 0.4418), (0.04018, -0.01103, 0.5668), (-0.007436, 0.1222, 0.2483), (-0.008029, -0.1227, 0.3664), (-0.2338, -0.08276, 0.2446), (0.1485, -0.1307, 0.09176), (-0.2977, -0.2089, 0.4491), (0.1295, -0.4836, 0.3302), (0.3102, 0.1233, 0.3353), (-0.2262, 0.07289, 0.4247), (-0.2992, -0.0401, 0.3907), (-0.0464, -0.3773, 0.5311), (0.3727, -0.1137, 0.4197), (0.105, 0.197, 0.4002), (-0.01805, 0.05737, 0.06795), (-0.0437, -0.1972, 0.1147), (-0.1424, -0.05933, 0.08049), (0.08156, -0.001055, 0.2038), (0.0936, 0.05861, 0.3959), (0.1165, 0.0717, 0.1303), (0.03439, 0.07123, 0.2508), (0.2649, 0.1081, 0.3625), (-0.2345, 0.04572, 0.3252), (-0.1717, 0.01444, 0.2354), (-0.2422, 0.003925, 0.3345), (-0.07871, 0.125, 0.1314), (-0.1923, -0.171, 0.2672), (-0.1121, -0.1652, 0.4434), (-0.1986, -0.1928, 0.3808), (-0.08959, -0.1883, 0.205), (0.03435, -0.1726, 0.2197), (0.2131, -0.4309, 0.204), (0.1017, -0.3389, 0.1616), (0.2422, -0.1353, 0.394), (0.0655, -0.05784, 0.5945), (0.1754, 0.01171, 0.4636), (0.1048, -0.00655, 0.5287), (0.1621, -0.135, 0.5619), (-0.1621, 0.0685, 0.3759), (-0.1524, 0.1775, 0.2058), (-0.2374, 0.07976, 0.3161), (-0.06949, 0.08588, 0.3416), (-0.1507, -0.05032, 0.00519), (-0.1964, -0.2023, 0.06878), (-0.2007, -0.1049, 0.1276), (-0.1133, -0.115, 0.04375), (0.1033, -5.168e-05, 0.2629), (0.09763, -0.1142, 0.3224), (-0.000436, -0.0378, 0.2388), (0.2609, -0.09219, 0.361), (0.07173, 0.143, 0.4059), (0.03283, 0.1074, 0.3025), (0.02215, 0.08226, 0.383), (0.07008, 0.09599, 0.4145), (0.04043, 0.05285, 0.086), (0.1152, -0.08005, -0.00325), (0.01715, 0.01011, -0.02499), (0.1202, -0.01881, 0.08147), (0.2305, 0.1154, 0.2575), (0.2036, 0.05892, 0.2667), (0.1674, 0.07697, 0.1739), (0.3385, 0.1042, 0.3305), (-0.2209, -0.05932, 0.5183), (-0.2374, -0.03702, 0.424), (-0.2303, -0.07954, 0.5295), (-0.2188, -0.01434, 0.4007), (-0.2627, -0.03643, 0.2934), (-0.2306, -0.0794, 0.3054), (-0.2734, -0.07762, 0.3368), (-0.2218, -0.03819, 0.2518), (-0.1179, 0.08835, 0.05143), (-0.1234, -0.008316, -0.02034), (-0.1119, 0.005722, 0.105), (-0.06873, 0.02356, -0.02217), (-0.1852, -0.1207, 0.4007), (-0.2374, -0.2016, 0.3928), (-0.2458, -0.1817, 0.4395), (-0.2034, -0.1572, 0.3294), (-0.1631, -0.2654, 0.4998), (-0.09299, -0.3457, 0.6258), (-0.1294, -0.298, 0.6097), (-0.1445, -0.2604, 0.5519), (-0.03987, -0.1391, 0.4092), (-0.01665, -0.3386, 0.4831), (-0.01033, -0.1947, 0.5207), (0.01503, -0.205, 0.4582), (0.1237, -0.1705, 0.06791), (0.02291, -0.205, 0.175), (0.03504, -0.1438, 0.1331), (0.05312, -0.1466, 0.1632), (0.02961, -0.2913, 0.2462), (0.06957, -0.4416, 0.3535), (0.0397, -0.3027, 0.3946), (0.1427, -0.4434, 0.2368), (0.1956, -0.2711, 0.3179), (0.1298, -0.2782, 0.3878), (0.1924, -0.3815, 0.3107), (0.2456, -0.1746, 0.4127), (0.1023, -0.1297, 0.5676), (-0.07849, 0.1122, 0.4323), (-0.08917, -0.06022, -0.01082), (0.2289, -0.03301, 0.3481), (0.1062, 0.1742, 0.4057), (0.08234, 0.04963, 0.1225), (0.2889, 0.1161, 0.3077), (-0.2137, -0.02958, 0.4637), (-0.2318, -0.01246, 0.2748), (-0.06424, 0.0716, 0.04717), (-0.2004, -0.1188, 0.2978), (-0.1616, -0.2067, 0.4646), (-0.02346, -0.1275, 0.3745), (0.1242, -0.1469, 0.1176), (0.1348, -0.4057, 0.1824), (0.2847, -0.18, 0.3871), (0.05584, -0.003018, 0.573), (0.1381, 0.03575, 0.4287), (0.264, 0.03348, 0.4941), (-0.2618, 0.05367, 0.3693), (-0.2021, 0.15, 0.2436), (-0.06514, 0.1449, 0.2228), (-0.157, -0.07719, 0.1114), (-0.1995, -0.1664, 0.1562), (-0.1165, -0.231, 0.07081), (0.04814, -0.009841, 0.1963), (0.01972, -0.1164, 0.2799), (0.2578, -0.1245, 0.3726), (0.01976, 0.09568, 0.4234), (0.0118, 0.1173, 0.2506), (0.05202, 0.07986, 0.35), (0.01742, 0.05395, 0.06186), (0.0481, -0.03564, -0.05749), (0.1517, -0.08823, 0.07055), (0.1613, 0.09547, 0.2104), (0.1262, 0.04469, 0.1991), (0.2883, 0.05755, 0.3555), (-0.235, -0.058, 0.5819), (-0.2287, -0.0632, 0.4635), (-0.259, -0.002143, 0.3721), (-0.277, -0.05443, 0.3309), (-0.248, -0.09958, 0.361), (-0.2257, -0.05856, 0.2387), (-0.1316, 0.06024, 0.1437), (-0.1316, -0.04065, 0.07111), (-0.07336, -0.008325, -0.04449), (-0.1998, -0.1329, 0.4333), (-0.2677, -0.2126, 0.436), (-0.2016, -0.177, 0.3401), (-0.1536, -0.2615, 0.5588), (-0.1139, -0.3532, 0.6429), (-0.1213, -0.3361, 0.5885), (-0.0624, -0.1381, 0.4268), (-0.03565, -0.3231, 0.5255), (0.008082, -0.3313, 0.4643), (0.08008, -0.1543, 0.05273), (-0.00715, -0.1738, 0.1693), (0.04823, -0.2435, 0.183), (0.002916, -0.1623, 0.3265), (0.05553, -0.4101, 0.4421), (0.1262, -0.465, 0.3017), (0.2237, -0.3862, 0.2604), (0.1808, -0.4011, 0.3575), (0.2069, -0.2193, 0.4295), (-0.186, -0.2148, 0.05609), (-0.1021, -0.151, 0.0615), (-0.08322, -0.1238, 0.05222), (-0.175, -0.1213, 0.03769), (-0.3201, -0.0647, 0.3663), (-0.2592, -0.1643, 0.4313), (-0.2014, -0.1795, 0.3449), (0.2151, -0.4813, 0.3009), (0.1987, -0.4724, 0.3262), (-0.2011, -0.1428, 0.4405), (-0.114, 0.2205, 0.4605), (0.1064, 0.07452, 0.4455), (0.1164, 0.05876, 0.4636), (0.128, -0.05259, 0.5358), (0.1196, 0.0008849, 0.5092), (0.1356, -0.08082, 0.5437), (0.1755, 0.0779, 0.1865), (0.1201, 0.02929, 0.1854), (0.09126, -0.09805, 0.3199), (0.01034, 0.05417, 0.0615), (-0.1713, 0.1161, 0.1543), (-0.178, 0.095, 0.1844), (-0.2373, -0.07035, 0.2635), (-0.2325, -0.0621, 0.2661), (-0.2305, -0.06681, 0.2361), (-0.103, -0.3042, 0.5642), (0.006484, -0.2258, 0.4998), (0.002627, -0.1865, 0.4895), (-0.01165, -0.3394, 0.4747), (-0.01911, -0.4117, 0.4607), (0.00997, -0.2277, 0.4872), (-0.03681, -0.3849, 0.5124), (-0.1859, 0.137, 0.1719), (0.003061, 0.09152, 0.1743), (0.1072, -0.3861, 0.1889), (0.08383, -0.3268, 0.16), (-0.152, -0.3803, 0.6603), (0.2238, -0.2342, 0.4855), (-0.2484, 0.02255, 0.6328), (0.1205, -0.1306, 0.5411), (-0.2603, -0.1193, 0.4172), (0.04463, -0.4416, 0.4956), (0.3019, -0.00846, 0.4085), (-0.04997, 0.1853, 0.4431), (0.01328, -0.07526, 0.005193), (-0.2388, -0.2326, 0.5097), (0.1928, -0.4835, 0.3168), (0.3052, 0.1294, 0.3736), (-0.2087, 0.009899, 0.4713), (-0.2607, -0.03316, 0.4685), (-0.07834, -0.3721, 0.5706), (0.3366, -0.1087, 0.4478), (0.119, 0.1418, 0.4989), (-0.02482, 0.1022, 0.1627), (-0.0472, -0.1295, 0.2296), (-0.1793, -0.07281, 0.1577), (0.1109, -0.07619, 0.1801), (0.08213, 0.0754, 0.2537), (-0.2029, 0.04726, 0.2713), (-0.167, -0.1823, 0.3271), (0.139, -0.3293, 0.2046), (-0.1442, -0.2929, 0.6301), (0.1373, -0.3151, 0.4329), (0.2082, -0.1308, 0.5496), (-0.2033, -0.01939, 0.6027), (-0.2578, -0.06264, 0.5603), (-0.04828, -0.3697, 0.6574), (0.3128, -0.1382, 0.4644), (0.04057, -0.07138, 0.5778), (-0.004802, 0.07391, 0.3746), (0.01963, -0.2498, 0.4431), (-0.2135, -0.09731, 0.3374), (0.1363, -0.1377, 0.01819), (-0.3047, -0.1962, 0.4263), (0.08956, -0.4889, 0.3852), (0.312, 0.07415, 0.3904), (-0.1747, 0.1747, 0.4372), (-0.3225, -0.05302, 0.3661), (-0.02667, -0.4067, 0.4724), (0.3624, -0.09715, 0.4007), (0.05909, 0.1458, 0.3988), (-0.02154, 0.01135, -0.02208), (-0.01823, -0.1485, 0.08386), (-0.1357, -0.02856, -0.01445), (0.1432, 0.02539, 0.2657), (0.1151, 0.07659, 0.4699), (0.1375, 0.02696, 0.09986), (0.01008, 0.08231, 0.2168), (0.205, 0.09868, 0.3236), (-0.2479, 0.02715, 0.3606), (-0.1556, -0.01867, 0.1925), (-0.2404, -0.0314, 0.3733), (-0.1556, 0.1516, 0.1187), (-0.2004, -0.1372, 0.2274), (-0.08072, -0.2226, 0.5431), (-0.2243, -0.2384, 0.4297), (-0.1468, -0.2137, 0.1887), (0.01649, -0.07767, 0.1868), (0.2226, -0.4722, 0.2526), (0.0186, -0.2436, 0.1941), (0.1362, -0.1867, 0.3215), (0.1172, -0.07734, 0.5632), (-0.1629, 0.09065, 0.2979), (-0.1796, -0.1043, 0.04005), (0.08282, -0.0485, 0.295), (0.0476, 0.1022, 0.3923), (0.06696, -0.007974, 0.01184), (0.2552, 0.09753, 0.2394), (-0.2123, -0.05576, 0.4692), (-0.2528, -0.06105, 0.2955), (-0.1121, 0.03741, 0.005682), (-0.2127, -0.1629, 0.4079), (-0.1481, -0.298, 0.5699), (0.006113, -0.1884, 0.4769), (0.0578, -0.1542, 0.1399), (0.06185, -0.3825, 0.3027), (0.1449, -0.2549, 0.3567), (-0.1532, -0.3499, 0.6504), (0.1901, -0.2664, 0.4626), (0.1433, -0.1503, 0.5487), (-0.2163, -0.0123, 0.6388), (-0.2602, -0.02155, 0.5988), (-0.1067, -0.3822, 0.6604), (0.2531, -0.1854, 0.4788), (0.08317, -0.1145, 0.5571), (-0.01977, 0.09588, 0.4383), (0.02934, -0.3684, 0.4783), (-0.228, -0.1101, 0.3936), (0.08052, -0.1035, -0.008541), (-0.2484, -0.1497, 0.4325), (0.07523, -0.4754, 0.4732), (0.3077, 0.03419, 0.4186), (-0.09172, 0.2198, 0.4599), (-0.2857, -0.1006, 0.3926), (0.006747, -0.4133, 0.4607), (0.3137, -0.04951, 0.3982), (-0.008083, 0.1213, 0.4129), (-0.01028, -0.0174, -0.04748), (0.0126, -0.1274, 0.03718), (-0.07651, -0.03076, -0.02542), (0.2405, 0.01059, 0.3514), (0.1166, 0.1233, 0.4927), (0.1427, -0.04338, 0.1449), (0.0003126, 0.09408, 0.167), (0.1442, 0.08512, 0.3003), (-0.2547, 0.009022, 0.4081), (-0.1842, -0.05611, 0.1607), (-0.2457, -0.04786, 0.4184), (-0.1926, 0.1159, 0.202), (-0.1727, -0.1015, 0.1989), (-0.09373, -0.3162, 0.5607), (-0.2277, -0.2414, 0.4824), (-0.15, -0.1806, 0.2649), (0.07182, -0.06438, 0.1527), (0.2048, -0.4868, 0.2921), (-0.02143, -0.1351, 0.2342), (0.137, -0.2791, 0.2674), (-0.1699, -0.2548, 0.5846), (0.1671, -0.4135, 0.3821), (0.3094, 0.05487, 0.4939), (-0.1971, 0.01281, 0.5569), (-0.2517, -0.05312, 0.5118), (-0.07428, -0.3688, 0.6187), (0.3638, -0.1355, 0.4418), (0.04018, -0.01103, 0.5668), (-0.007436, 0.1222, 0.2483), (-0.008029, -0.1227, 0.3664), (-0.2338, -0.08276, 0.2446), (0.1485, -0.1307, 0.09176), (-0.2977, -0.2089, 0.4491), (0.1295, -0.4836, 0.3302), (0.3102, 0.1233, 0.3353), (-0.2262, 0.07289, 0.4247), (-0.2992, -0.0401, 0.3907), (-0.0464, -0.3773, 0.5311), (0.3727, -0.1137, 0.4197), (0.105, 0.197, 0.4002), (-0.01805, 0.05737, 0.06795), (-0.0437, -0.1972, 0.1147), (-0.1424, -0.05933, 0.08049), (0.08156, -0.001055, 0.2038), (0.0936, 0.05861, 0.3959), (0.1165, 0.0717, 0.1303), (0.03439, 0.07123, 0.2508), (0.2649, 0.1081, 0.3625), (-0.2345, 0.04572, 0.3252), (-0.1717, 0.01444, 0.2354), (-0.2422, 0.003925, 0.3345), (-0.07871, 0.125, 0.1314), (-0.1923, -0.171, 0.2672), (-0.1121, -0.1652, 0.4434), (-0.1986, -0.1928, 0.3808), (-0.08959, -0.1883, 0.205), (0.03435, -0.1726, 0.2197), (0.2131, -0.4309, 0.204), (0.1017, -0.3389, 0.1616), (0.2422, -0.1353, 0.394), (0.0655, -0.05784, 0.5945), (0.1754, 0.01171, 0.4636), (0.1048, -0.00655, 0.5287), (0.1621, -0.135, 0.5619), (-0.1621, 0.0685, 0.3759), (-0.1524, 0.1775, 0.2058), (-0.2374, 0.07976, 0.3161), (-0.06949, 0.08588, 0.3416), (-0.1507, -0.05032, 0.00519), (-0.1964, -0.2023, 0.06878), (-0.2007, -0.1049, 0.1276), (-0.1133, -0.115, 0.04375), (0.1033, -5.168e-05, 0.2629), (0.09763, -0.1142, 0.3224), (-0.000436, -0.0378, 0.2388), (0.2609, -0.09219, 0.361), (0.07173, 0.143, 0.4059), (0.03283, 0.1074, 0.3025), (0.02215, 0.08226, 0.383), (0.07008, 0.09599, 0.4145), (0.04043, 0.05285, 0.086), (0.1152, -0.08005, -0.00325), (0.01715, 0.01011, -0.02499), (0.1202, -0.01881, 0.08147), (0.2305, 0.1154, 0.2575), (0.2036, 0.05892, 0.2667), (0.1674, 0.07697, 0.1739), (0.3385, 0.1042, 0.3305), (-0.2209, -0.05932, 0.5183), (-0.2374, -0.03702, 0.424), (-0.2303, -0.07954, 0.5295), (-0.2188, -0.01434, 0.4007), (-0.2627, -0.03643, 0.2934), (-0.2306, -0.0794, 0.3054), (-0.2734, -0.07762, 0.3368), (-0.2218, -0.03819, 0.2518), (-0.1179, 0.08835, 0.05143), (-0.1234, -0.008316, -0.02034), (-0.1119, 0.005722, 0.105), (-0.06873, 0.02356, -0.02217), (-0.1852, -0.1207, 0.4007), (-0.2374, -0.2016, 0.3928), (-0.2458, -0.1817, 0.4395), (-0.2034, -0.1572, 0.3294), (-0.1631, -0.2654, 0.4998), (-0.09299, -0.3457, 0.6258), (-0.1294, -0.298, 0.6097), (-0.1445, -0.2604, 0.5519), (-0.03987, -0.1391, 0.4092), (-0.01665, -0.3386, 0.4831), (-0.01033, -0.1947, 0.5207), (0.01503, -0.205, 0.4582), (0.1237, -0.1705, 0.06791), (0.02291, -0.205, 0.175), (0.03504, -0.1438, 0.1331), (0.05312, -0.1466, 0.1632), (0.02961, -0.2913, 0.2462), (0.06957, -0.4416, 0.3535), (0.0397, -0.3027, 0.3946), (0.1427, -0.4434, 0.2368), (0.1956, -0.2711, 0.3179), (0.1298, -0.2782, 0.3878), (0.1924, -0.3815, 0.3107), (0.2456, -0.1746, 0.4127), (0.1023, -0.1297, 0.5676), (-0.07849, 0.1122, 0.4323), (-0.08917, -0.06022, -0.01082), (0.2289, -0.03301, 0.3481), (0.1062, 0.1742, 0.4057), (0.08234, 0.04963, 0.1225), (0.2889, 0.1161, 0.3077), (-0.2137, -0.02958, 0.4637), (-0.2318, -0.01246, 0.2748), (-0.06424, 0.0716, 0.04717), (-0.2004, -0.1188, 0.2978), (-0.1616, -0.2067, 0.4646), (-0.02346, -0.1275, 0.3745), (0.1242, -0.1469, 0.1176), (0.1348, -0.4057, 0.1824), (0.2847, -0.18, 0.3871), (0.05584, -0.003018, 0.573), (0.1381, 0.03575, 0.4287), (0.264, 0.03348, 0.4941), (-0.2618, 0.05367, 0.3693), (-0.2021, 0.15, 0.2436), (-0.06514, 0.1449, 0.2228), (-0.157, -0.07719, 0.1114), (-0.1995, -0.1664, 0.1562), (-0.1165, -0.231, 0.07081), (0.04814, -0.009841, 0.1963), (0.01972, -0.1164, 0.2799), (0.2578, -0.1245, 0.3726), (0.01976, 0.09568, 0.4234), (0.0118, 0.1173, 0.2506), (0.05202, 0.07986, 0.35), (0.01742, 0.05395, 0.06186), (0.0481, -0.03564, -0.05749), (0.1517, -0.08823, 0.07055), (0.1613, 0.09547, 0.2104), (0.1262, 0.04469, 0.1991), (0.2883, 0.05755, 0.3555), (-0.235, -0.058, 0.5819), (-0.2287, -0.0632, 0.4635), (-0.259, -0.002143, 0.3721), (-0.277, -0.05443, 0.3309), (-0.248, -0.09958, 0.361), (-0.2257, -0.05856, 0.2387), (-0.1316, 0.06024, 0.1437), (-0.1316, -0.04065, 0.07111), (-0.07336, -0.008325, -0.04449), (-0.1998, -0.1329, 0.4333), (-0.2677, -0.2126, 0.436), (-0.2016, -0.177, 0.3401), (-0.1536, -0.2615, 0.5588), (-0.1139, -0.3532, 0.6429), (-0.1213, -0.3361, 0.5885), (-0.0624, -0.1381, 0.4268), (-0.03565, -0.3231, 0.5255), (0.008082, -0.3313, 0.4643), (0.08008, -0.1543, 0.05273), (-0.00715, -0.1738, 0.1693), (0.04823, -0.2435, 0.183), (0.002916, -0.1623, 0.3265), (0.05553, -0.4101, 0.4421), (0.1262, -0.465, 0.3017), (0.2237, -0.3862, 0.2604), (0.1808, -0.4011, 0.3575), (0.2069, -0.2193, 0.4295), (-0.186, -0.2148, 0.05609), (-0.1021, -0.151, 0.0615), (-0.08322, -0.1238, 0.05222), (-0.175, -0.1213, 0.03769), (-0.3201, -0.0647, 0.3663), (-0.2592, -0.1643, 0.4313), (-0.2014, -0.1795, 0.3449), (0.2151, -0.4813, 0.3009), (0.1987, -0.4724, 0.3262), (-0.2011, -0.1428, 0.4405), (-0.114, 0.2205, 0.4605), (0.1064, 0.07452, 0.4455), (0.1164, 0.05876, 0.4636), (0.128, -0.05259, 0.5358), (0.1196, 0.0008849, 0.5092), (0.1356, -0.08082, 0.5437), (0.1755, 0.0779, 0.1865), (0.1201, 0.02929, 0.1854), (0.09126, -0.09805, 0.3199), (0.01034, 0.05417, 0.0615), (-0.1713, 0.1161, 0.1543), (-0.178, 0.095, 0.1844), (-0.2373, -0.07035, 0.2635), (-0.2325, -0.0621, 0.2661), (-0.2305, -0.06681, 0.2361), (-0.103, -0.3042, 0.5642), (0.006484, -0.2258, 0.4998), (0.002627, -0.1865, 0.4895), (-0.01165, -0.3394, 0.4747), (-0.01911, -0.4117, 0.4607), (0.00997, -0.2277, 0.4872), (-0.03681, -0.3849, 0.5124), (-0.1859, 0.137, 0.1719), (0.003061, 0.09152, 0.1743), (0.1072, -0.3861, 0.1889), (0.08383, -0.3268, 0.16)], [], [(225, 83, 3, 88), (226, 89, 7, 96), (227, 102, 8, 103), (228, 99, 6, 104), (229, 105, 16, 140), (230, 146, 21, 147), (231, 135, 11, 148), (232, 109, 12, 124), (233, 150, 22, 151), (234, 141, 17, 152), (235, 113, 19, 131), (236, 154, 23, 155), (237, 130, 18, 156), (238, 117, 20, 132), (239, 158, 24, 159), (240, 127, 15, 160), (241, 161, 32, 128), (242, 162, 302, 303), (243, 123, 27, 164), (244, 165, 40, 136), (245, 166, 66, 167), (246, 129, 33, 168), (247, 169, 47, 143), (248, 170, 67, 171), (249, 142, 46, 290), (250, 173, 48, 144), (251, 307, 68, 175), (252, 139, 43, 176), (253, 177, 44, 100), (254, 178, 69, 179), (255, 145, 300, 180), (256, 181, 51, 322), (257, 182, 70, 183), (258, 106, 50, 184), (259, 185, 52, 108), (261, 95, 39, 188), (262, 189, 28, 84), (263, 190, 72, 191), (264, 149, 53, 192), (265, 193, 55, 111), (266, 194, 73, 195), (267, 110, 54, 196), (268, 197, 56, 309), (269, 198, 74, 199), (270, 101, 45, 200), (271, 201, 35, 91), (272, 202, 75, 203), (273, 153, 57, 204), (274, 205, 59, 115), (275, 206, 76, 207), (276, 314, 58, 208), (277, 209, 60, 116), (278, 210, 315, 211), (279, 90, 34, 212), (280, 213, 36, 92), (281, 214, 78, 215), (282, 157, 61, 216), (283, 217, 63, 119), (284, 218, 79, 219), (285, 118, 62, 220), (286, 221, 64, 120), (287, 222, 80, 223), (288, 87, 31, 224), (161, 225, 88, 32), (65, 164, 225, 161), (164, 27, 83, 225), (165, 226, 299, 40), (66, 168, 226, 165), (168, 33, 89, 226), (169, 227, 103, 47), (67, 172, 227, 169), (291, 46, 102, 227), (173, 228, 104, 48), (68, 176, 228, 173), (176, 43, 99, 228), (177, 229, 140, 44), (69, 180, 229, 177), (180, 49, 105, 229), (181, 230, 147, 51), (70, 184, 230, 181), (184, 50, 146, 230), (185, 231, 148, 52), (71, 188, 231, 185), (188, 39, 135, 231), (189, 232, 124, 28), (72, 192, 232, 189), (192, 53, 109, 232), (193, 233, 151, 55), (73, 196, 233, 193), (196, 54, 150, 233), (197, 234, 152, 56), (74, 200, 234, 197), (200, 45, 141, 234), (201, 235, 131, 35), (75, 204, 235, 201), (204, 57, 113, 235), (205, 236, 155, 59), (76, 208, 236, 205), (208, 58, 154, 236), (209, 237, 156, 60), (77, 212, 237, 209), (212, 34, 130, 237), (213, 238, 132, 36), (78, 216, 238, 213), (216, 61, 117, 238), (217, 323, 324, 63), (79, 220, 323, 217), (220, 62, 158, 239), (221, 240, 160, 64), (80, 224, 240, 221), (224, 31, 127, 240), (105, 241, 128, 16), (49, 163, 241, 105), (163, 65, 161, 241), (145, 242, 303, 301), (21, 108, 242, 145), (108, 52, 162, 242), (162, 243, 164, 304), (52, 148, 243, 162), (148, 11, 123, 243), (109, 244, 136, 12), (53, 167, 244, 109), (167, 66, 165, 244), (149, 245, 167, 53), (22, 112, 245, 149), (321, 56, 166, 245), (166, 246, 168, 66), (56, 152, 246, 166), (152, 17, 129, 246), (113, 247, 143, 19), (57, 171, 247, 113), (171, 67, 169, 247), (153, 248, 171, 57), (23, 116, 248, 153), (116, 60, 170, 248), (289, 249, 290, 292), (60, 156, 249, 289), (156, 18, 142, 249), (117, 250, 144, 20), (61, 175, 250, 117), (175, 68, 173, 250), (157, 251, 175, 61), (24, 120, 251, 157), (120, 64, 174, 251), (307, 252, 176, 68), (64, 160, 252, 174), (160, 15, 139, 252), (89, 253, 100, 7), (33, 179, 253, 89), (179, 69, 177, 253), (129, 254, 179, 33), (17, 107, 254, 129), (322, 51, 178, 254), (178, 255, 180, 69), (51, 147, 255, 178), (147, 21, 145, 255), (141, 308, 107, 17), (45, 183, 308, 141), (183, 70, 181, 256), (101, 257, 183, 45), (8, 92, 257, 101), (92, 36, 182, 257), (182, 258, 184, 70), (36, 132, 258, 182), (132, 20, 106, 258), (146, 259, 108, 21), (50, 187, 259, 146), (187, 71, 185, 259), (106, 306, 187, 50), (20, 144, 306, 106), (144, 48, 186, 260), (48, 104, 261, 186), (104, 6, 95, 261), (85, 262, 84, 2), (29, 191, 262, 85), (191, 72, 189, 262), (125, 263, 191, 29), (13, 111, 263, 125), (111, 55, 190, 263), (190, 264, 192, 72), (55, 151, 264, 190), (151, 22, 149, 264), (137, 265, 111, 13), (41, 195, 265, 137), (195, 73, 193, 265), (97, 266, 195, 293), (4, 91, 266, 97), (91, 35, 194, 266), (194, 312, 196, 73), (35, 131, 311, 194), (131, 19, 110, 313), (150, 268, 310, 22), (54, 199, 268, 150), (199, 74, 197, 268), (110, 269, 199, 54), (19, 143, 269, 110), (143, 47, 198, 269), (198, 270, 200, 74), (47, 103, 270, 198), (103, 8, 101, 270), (93, 271, 91, 4), (37, 203, 298, 294), (203, 75, 201, 298), (133, 272, 203, 37), (9, 115, 272, 133), (115, 59, 202, 272), (202, 273, 204, 75), (59, 155, 295, 202), (155, 23, 153, 295), (121, 274, 115, 9), (25, 207, 274, 121), (207, 76, 205, 274), (81, 275, 207, 25), (0, 86, 275, 81), (86, 30, 206, 275), (206, 276, 208, 76), (30, 126, 276, 206), (126, 14, 114, 276), (154, 277, 116, 23), (58, 211, 277, 154), (211, 316, 209, 277), (114, 278, 211, 58), (14, 138, 278, 114), (320, 42, 210, 278), (317, 279, 212, 319), (318, 98, 279, 317), (98, 5, 90, 279), (102, 280, 92, 8), (46, 215, 280, 102), (215, 78, 213, 280), (142, 281, 215, 46), (18, 119, 281, 142), (119, 63, 214, 281), (214, 282, 216, 78), (63, 324, 282, 214), (159, 24, 157, 282), (130, 283, 119, 18), (34, 219, 283, 130), (219, 79, 217, 283), (90, 284, 219, 34), (5, 94, 284, 90), (94, 38, 218, 284), (218, 285, 220, 79), (38, 134, 285, 218), (134, 10, 118, 285), (158, 286, 120, 24), (62, 223, 286, 158), (223, 80, 221, 286), (296, 287, 223, 62), (297, 122, 287, 296), (122, 26, 222, 287), (222, 288, 224, 80), (26, 82, 288, 222), (82, 1, 87, 288), (260, 186, 71, 305), (186, 261, 188, 71), (550, 413, 328, 408), (551, 421, 332, 414), (552, 428, 333, 427), (553, 429, 331, 424), (554, 465, 341, 430), (555, 472, 346, 471), (556, 473, 336, 460), (557, 449, 337, 434), (558, 476, 347, 475), (559, 477, 342, 466), (560, 456, 344, 438), (561, 480, 348, 479), (562, 481, 343, 455), (563, 457, 345, 442), (564, 484, 349, 483), (565, 485, 340, 452), (566, 453, 357, 486), (567, 628, 627, 487), (568, 489, 352, 448), (569, 461, 365, 490), (570, 492, 391, 491), (571, 493, 358, 454), (572, 468, 372, 494), (573, 496, 392, 495), (574, 615, 371, 467), (575, 469, 373, 498), (576, 500, 393, 632), (577, 501, 368, 464), (578, 425, 369, 502), (579, 504, 394, 503), (580, 505, 625, 470), (581, 647, 376, 506), (582, 508, 395, 507), (583, 509, 375, 431), (584, 433, 377, 510), (586, 513, 364, 420), (587, 409, 353, 514), (588, 516, 397, 515), (589, 517, 378, 474), (590, 436, 380, 518), (591, 520, 398, 519), (592, 521, 379, 435), (593, 634, 381, 522), (594, 524, 399, 523), (595, 525, 370, 426), (596, 416, 360, 526), (597, 528, 400, 527), (598, 529, 382, 478), (599, 440, 384, 530), (600, 532, 401, 531), (601, 533, 383, 639), (602, 441, 385, 534), (603, 536, 640, 535), (604, 537, 359, 415), (605, 417, 361, 538), (606, 540, 403, 539), (607, 541, 386, 482), (608, 444, 388, 542), (609, 544, 404, 543), (610, 545, 387, 443), (611, 445, 389, 546), (612, 548, 405, 547), (613, 549, 356, 412), (486, 357, 413, 550), (390, 486, 550, 489), (489, 550, 408, 352), (490, 365, 624, 551), (391, 490, 551, 493), (493, 551, 414, 358), (494, 372, 428, 552), (392, 494, 552, 497), (616, 552, 427, 371), (498, 373, 429, 553), (393, 498, 553, 501), (501, 553, 424, 368), (502, 369, 465, 554), (394, 502, 554, 505), (505, 554, 430, 374), (506, 376, 472, 555), (395, 506, 555, 509), (509, 555, 471, 375), (510, 377, 473, 556), (396, 510, 556, 513), (513, 556, 460, 364), (514, 353, 449, 557), (397, 514, 557, 517), (517, 557, 434, 378), (518, 380, 476, 558), (398, 518, 558, 521), (521, 558, 475, 379), (522, 381, 477, 559), (399, 522, 559, 525), (525, 559, 466, 370), (526, 360, 456, 560), (400, 526, 560, 529), (529, 560, 438, 382), (530, 384, 480, 561), (401, 530, 561, 533), (533, 561, 479, 383), (534, 385, 481, 562), (402, 534, 562, 537), (537, 562, 455, 359), (538, 361, 457, 563), (403, 538, 563, 541), (541, 563, 442, 386), (542, 388, 649, 648), (404, 542, 648, 545), (545, 564, 483, 387), (546, 389, 485, 565), (405, 546, 565, 549), (549, 565, 452, 356), (430, 341, 453, 566), (374, 430, 566, 488), (488, 566, 486, 390), (470, 626, 628, 567), (346, 470, 567, 433), (433, 567, 487, 377), (487, 629, 489, 568), (377, 487, 568, 473), (473, 568, 448, 336), (434, 337, 461, 569), (378, 434, 569, 492), (492, 569, 490, 391), (474, 378, 492, 570), (347, 474, 570, 437), (646, 570, 491, 381), (491, 391, 493, 571), (381, 491, 571, 477), (477, 571, 454, 342), (438, 344, 468, 572), (382, 438, 572, 496), (496, 572, 494, 392), (478, 382, 496, 573), (348, 478, 573, 441), (441, 573, 495, 385), (614, 617, 615, 574), (385, 614, 574, 481), (481, 574, 467, 343), (442, 345, 469, 575), (386, 442, 575, 500), (500, 575, 498, 393), (482, 386, 500, 576), (349, 482, 576, 445), (445, 576, 499, 389), (632, 393, 501, 577), (389, 499, 577, 485), (485, 577, 464, 340), (414, 332, 425, 578), (358, 414, 578, 504), (504, 578, 502, 394), (454, 358, 504, 579), (342, 454, 579, 432), (647, 579, 503, 376), (503, 394, 505, 580), (376, 503, 580, 472), (472, 580, 470, 346), (466, 342, 432, 633), (370, 466, 633, 508), (508, 581, 506, 395), (426, 370, 508, 582), (333, 426, 582, 417), (417, 582, 507, 361), (507, 395, 509, 583), (361, 507, 583, 457), (457, 583, 431, 345), (471, 346, 433, 584), (375, 471, 584, 512), (512, 584, 510, 396), (431, 375, 512, 631), (345, 431, 631, 469), (469, 585, 511, 373), (373, 511, 586, 429), (429, 586, 420, 331), (410, 327, 409, 587), (354, 410, 587, 516), (516, 587, 514, 397), (450, 354, 516, 588), (338, 450, 588, 436), (436, 588, 515, 380), (515, 397, 517, 589), (380, 515, 589, 476), (476, 589, 474, 347), (462, 338, 436, 590), (366, 462, 590, 520), (520, 590, 518, 398), (422, 618, 520, 591), (329, 422, 591, 416), (416, 591, 519, 360), (519, 398, 521, 637), (360, 519, 636, 456), (456, 638, 435, 344), (475, 347, 635, 593), (379, 475, 593, 524), (524, 593, 522, 399), (435, 379, 524, 594), (344, 435, 594, 468), (468, 594, 523, 372), (523, 399, 525, 595), (372, 523, 595, 428), (428, 595, 426, 333), (418, 329, 416, 596), (362, 619, 623, 528), (528, 623, 526, 400), (458, 362, 528, 597), (334, 458, 597, 440), (440, 597, 527, 384), (527, 400, 529, 598), (384, 527, 620, 480), (480, 620, 478, 348), (446, 334, 440, 599), (350, 446, 599, 532), (532, 599, 530, 401), (406, 350, 532, 600), (325, 406, 600, 411), (411, 600, 531, 355), (531, 401, 533, 601), (355, 531, 601, 451), (451, 601, 439, 339), (479, 348, 441, 602), (383, 479, 602, 536), (536, 602, 534, 641), (439, 383, 536, 603), (339, 439, 603, 463), (645, 603, 535, 367), (642, 644, 537, 604), (643, 642, 604, 423), (423, 604, 415, 330), (427, 333, 417, 605), (371, 427, 605, 540), (540, 605, 538, 403), (467, 371, 540, 606), (343, 467, 606, 444), (444, 606, 539, 388), (539, 403, 541, 607), (388, 539, 607, 649), (484, 607, 482, 349), (455, 343, 444, 608), (359, 455, 608, 544), (544, 608, 542, 404), (415, 359, 544, 609), (330, 415, 609, 419), (419, 609, 543, 363), (543, 404, 545, 610), (363, 543, 610, 459), (459, 610, 443, 335), (483, 349, 445, 611), (387, 483, 611, 548), (548, 611, 546, 405), (621, 387, 548, 612), (622, 621, 612, 447), (447, 612, 547, 351), (547, 405, 549, 613), (351, 547, 613, 407), (407, 613, 412, 326), (585, 630, 396, 511), (511, 396, 513, 586), (107, 308, 633, 432), (278, 138, 463, 603), (128, 32, 357, 453), (138, 14, 339, 463), (298, 201, 526, 623), (32, 88, 413, 357), (5, 98, 423, 330), (209, 316, 641, 534), (13, 125, 450, 338), (201, 271, 596, 526), (211, 315, 640, 536), (85, 2, 327, 410), (183, 256, 581, 508), (112, 22, 347, 437), (307, 251, 576, 632), (139, 15, 340, 464), (299, 226, 551, 624), (6, 99, 424, 331), (316, 211, 536, 641), (14, 126, 451, 339), (86, 0, 325, 411), (22, 310, 635, 347), (245, 112, 437, 570), (67, 170, 495, 392), (140, 16, 341, 465), (301, 303, 628, 626), (7, 100, 425, 332), (318, 317, 642, 643), (15, 127, 452, 340), (282, 324, 649, 607), (60, 289, 614, 385), (87, 1, 326, 412), (56, 321, 646, 381), (145, 301, 626, 470), (317, 319, 644, 642), (195, 41, 366, 520), (16, 128, 453, 341), (62, 118, 443, 387), (292, 290, 615, 617), (239, 159, 484, 564), (300, 145, 470, 625), (88, 3, 328, 413), (310, 268, 593, 635), (290, 46, 371, 615), (252, 307, 632, 577), (49, 180, 505, 374), (320, 278, 603, 645), (256, 322, 647, 581), (323, 220, 545, 648), (289, 292, 617, 614), (196, 312, 637, 521), (133, 37, 362, 458), (210, 42, 367, 535), (162, 304, 629, 487), (226, 96, 421, 551), (37, 294, 619, 362), (170, 60, 385, 495), (321, 245, 570, 646), (46, 291, 616, 371), (308, 183, 508, 633), (131, 313, 638, 456), (134, 38, 363, 459), (65, 163, 488, 390), (38, 94, 419, 363), (322, 254, 579, 647), (25, 121, 446, 350), (291, 227, 552, 616), (81, 25, 350, 406), (194, 311, 636, 519), (118, 10, 335, 443), (135, 39, 364, 460), (212, 77, 402, 537), (304, 164, 489, 629), (302, 162, 487, 627), (39, 95, 420, 364), (172, 67, 392, 497), (314, 276, 601, 639), (260, 305, 630, 585), (324, 323, 648, 649), (26, 122, 447, 351), (293, 195, 520, 618), (273, 202, 527, 598), (82, 26, 351, 407), (313, 110, 435, 638), (136, 40, 365, 461), (71, 187, 512, 396), (306, 144, 469, 631), (303, 302, 627, 628), (40, 299, 624, 365), (220, 239, 564, 545), (267, 196, 521, 592), (27, 123, 448, 352), (9, 133, 458, 334), (294, 298, 623, 619), (153, 273, 598, 478), (83, 27, 352, 408), (93, 4, 329, 418), (114, 58, 383, 439), (41, 137, 462, 366), (187, 306, 631, 512), (97, 293, 618, 422), (159, 282, 607, 484), (28, 124, 449, 353), (10, 134, 459, 335), (311, 131, 456, 636), (202, 295, 620, 527), (84, 28, 353, 409), (94, 5, 330, 419), (276, 114, 439, 601), (121, 9, 334, 446), (42, 320, 645, 367), (0, 81, 406, 325), (144, 260, 585, 469), (227, 172, 497, 552), (98, 318, 643, 423), (125, 29, 354, 450), (11, 135, 460, 336), (312, 194, 519, 637), (295, 153, 478, 620), (29, 85, 410, 354), (95, 6, 331, 420), (309, 56, 381, 634), (122, 297, 622, 447), (43, 139, 464, 368), (1, 82, 407, 326), (254, 107, 432, 579), (251, 174, 499, 576), (99, 43, 368, 424), (110, 267, 592, 435), (126, 30, 355, 451), (12, 136, 461, 337), (297, 296, 621, 622), (30, 86, 411, 355), (163, 49, 374, 488), (96, 7, 332, 421), (305, 71, 396, 630), (180, 300, 625, 505), (123, 11, 336, 448), (3, 83, 408, 328), (77, 209, 534, 402), (44, 140, 465, 369), (174, 252, 577, 499), (100, 44, 369, 425), (268, 309, 634, 593), (127, 31, 356, 452), (137, 13, 338, 462), (296, 62, 387, 621), (31, 87, 412, 356), (164, 65, 390, 489), (4, 97, 422, 329), (319, 212, 537, 644), (58, 314, 639, 383), (124, 12, 337, 449), (2, 84, 409, 327), (271, 93, 418, 596), (315, 210, 535, 640)])
me_plane_001.polygons.foreach_set('use_smooth', [True] * 668)
me_plane_001.materials.append(mat_radish_green)
me_plane_001.use_remesh_preserve_volume = False
me_plane_001.use_remesh_preserve_attributes = False
me_plane_001.use_mirror_vertex_groups = False
me_plane_001.update()

# ---- objects
ob_cylinder_001 = bpy.data.objects.new('Cylinder.001', me_cylinder_001)
ob_cylinder = bpy.data.objects.new('Cylinder', me_cylinder)
ob_plane = bpy.data.objects.new('Plane', me_plane_001)

# ---- transforms, parenting, visibility, modifiers, constraints
ob_cylinder_001.location = (0.02379, 0.01021, 0.01719)
ob_cylinder_001.scale = (0.03166, 0.03166, 0.03166)
ob_cylinder_001.lineart.crease_threshold = 0.0
ob_cylinder.location = (0.02379, 0.01021, -0.1492)
ob_cylinder.scale = (0.09927, 0.09927, 0.09927)
ob_cylinder.lineart.crease_threshold = 0.0
ob_plane.location = (0.02363, 0.03446, 0.06383)
ob_plane.rotation_euler = (0.00694, 0.06454, 0.0899)
ob_plane.scale = (0.4538, 0.321, 0.485)
ob_plane.lineart.crease_threshold = 0.0

# ---- collection membership
col_collection_1.objects.link(ob_cylinder_001)
col_collection_1.objects.link(ob_cylinder)
col_collection_1.objects.link(ob_plane)

# ---- scene / render settings (as saved in the file)
scene.frame_start = 1; scene.frame_end = 250; scene.frame_set(1)
scene.render.engine = 'BLENDER_EEVEE_NEXT'
scene.render.resolution_percentage = 50
scene.render.dither_intensity = 0.0
scene.cycles.use_denoising = False
scene.cycles.samples = 10
scene.cycles.sampling_pattern = 'TABULATED_SOBOL'
scene.cycles.light_sampling_threshold = 0.0
scene.cycles.use_adaptive_sampling = False
scene.cycles.use_light_tree = False
scene.cycles.blur_glossy = 0.0
scene.cycles.volume_bounces = 1
scene.cycles.pixel_filter_type = 'GAUSSIAN'
scene.cycles.sample_clamp_indirect = 0.0
scene.view_settings.view_transform = 'Standard'
bpy.context.view_layer.update()

# ---- added for rendering (the .blend has no active camera and no usable light): camera, sun
cam_auto = bpy.data.cameras.new('AutoCamera')
cam_auto.lens = 50.0
cam_auto.sensor_width = 36.0
cam_auto.clip_end = 1000.0
ob_auto_camera = bpy.data.objects.new('AutoCamera', cam_auto)
scene.collection.objects.link(ob_auto_camera)
ob_auto_camera.location = (1.40336, -1.63368, 0.778706)
ob_auto_camera.rotation_euler = (1.09748, -7.21219e-08, 0.694738)
scene.camera = ob_auto_camera
light_auto_sun = bpy.data.lights.new('AutoSun', 'SUN')
light_auto_sun.energy = 3.0
light_auto_sun.angle = 0.0523599
ob_auto_sun = bpy.data.objects.new('AutoSun', light_auto_sun)
scene.collection.objects.link(ob_auto_sun)
ob_auto_sun.rotation_euler = (0.872665, 0.174533, 0.523599)
bpy.context.view_layer.update()

